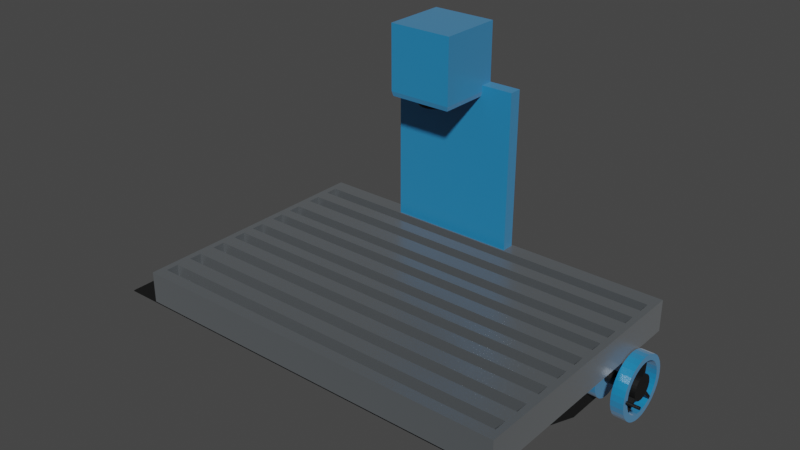 # Source: Fr_smaschine_rechts.blend  (saved by Blender 3.5.10; exported with 4.5.12 LTS)
import bpy
from mathutils import Matrix  # noqa: F401  (used for matrix-valued properties, if any)

bpy.ops.wm.read_factory_settings(use_empty=True)
scene = bpy.context.scene
scene.name = 'Scene'

# ---- collections
col_collection = bpy.data.collections.new('Collection'); scene.collection.children.link(col_collection)

# ---- images (referenced by path relative to the original .blend; pixels are not part of the script)
import os
ASSET_DIR = os.environ.get("B2B_ASSET_DIR", "")  # directory of the original .blend (textures are referenced by path, not embedded)
HERE = os.path.dirname(os.path.abspath(__file__))  # packed textures are extracted next to this script under _unpacked/

def load_image(name, relpath, width, height, colorspace="sRGB"):
    """Load a texture the original file referenced (path relative to the .blend, or extracted next to this script)."""
    p = next((c for c in (os.path.join(HERE, relpath), os.path.join(ASSET_DIR, relpath)) if relpath and os.path.exists(c)), "")
    if p:
        img = bpy.data.images.load(p, check_existing=True)
        img.name = name
    else:  # same state as the original file: an image datablock whose file is absent (Cycles renders it pink)
        img = bpy.data.images.new(name, width, height)
        img.source = "FILE"
        img.filepath = "//" + (relpath or name)
    img.colorspace_settings.name = colorspace
    return img
img_ft__fr_smaschine = load_image('FT. Fräsmaschine', 'FT. Fräsmaschine.png', 1024, 1024, 'sRGB')
img_m__fr_smaschine = load_image('M. Fräsmaschine', 'M. Fräsmaschine.png', 1024, 1024, 'sRGB')

# ---- materials (node trees are filled in below, after node groups)
mat_material_002 = bpy.data.materials.new('Material.002')
mat_material_002.alpha_threshold = 0.0
mat_material_002.roughness = 0.5
mat_material_002.line_color = (0.0, 0.0, 0.0, 1.0)
mat_material_001 = bpy.data.materials.new('Material.001')
mat_material_001.alpha_threshold = 0.0
mat_material_001.roughness = 0.5
mat_material_001.line_color = (0.0, 0.0, 0.0, 1.0)
mat_material = bpy.data.materials.new('Material')
mat_material.alpha_threshold = 0.0
mat_material.roughness = 0.5
mat_material.line_color = (0.0, 0.0, 0.0, 1.0)

# ---- material node trees
mat_material_002.use_nodes = True; mat_material_002.node_tree.nodes.clear()
_N = mat_material_002.node_tree.nodes; _L = mat_material_002.node_tree.links
n0 = _N.new('ShaderNodeOutputMaterial'); n0.name = 'Material Output'; n0.location = (300, 300)
n1 = _N.new('ShaderNodeBsdfPrincipled'); n1.name = 'Principled BSDF'; n1.location = (10, 300)
n1.distribution = 'GGX'
n1.subsurface_method = 'RANDOM_WALK_SKIN'
n1.inputs[0].default_value = (0.1365, 0.1536, 0.1661, 1.0)
n1.inputs[1].default_value = 0.4873
n1.inputs[2].default_value = 0.3
n1.inputs[3].default_value = 1.45
n1.inputs[13].default_value = 1.0
n1.inputs[24].default_value = 0.2
n1.inputs[27].default_value = (0.0, 0.0, 0.0, 1.0)
n1.inputs[28].default_value = 1.0
n2 = _N.new('ShaderNodeTexImage'); n2.name = 'Bildtexturen'; n2.location = (-312, 137)
n2.image = img_ft__fr_smaschine
n3 = _N.new('ShaderNodeTexImage'); n3.name = 'Bildtexturen.001'; n3.location = (384, 116)
n3.image = img_m__fr_smaschine
_L.new(n1.outputs[0], n0.inputs[0])
n0.is_active_output = True
mat_material_001.use_nodes = True; mat_material_001.node_tree.nodes.clear()
_N = mat_material_001.node_tree.nodes; _L = mat_material_001.node_tree.links
n0 = _N.new('ShaderNodeOutputMaterial'); n0.name = 'Material Output'; n0.location = (300, 300)
n1 = _N.new('ShaderNodeBsdfPrincipled'); n1.name = 'Principled BSDF'; n1.location = (10, 300)
n1.distribution = 'GGX'
n1.subsurface_method = 'RANDOM_WALK_SKIN'
n1.inputs[0].default_value = (0.006354, 0.006354, 0.006354, 1.0)
n1.inputs[3].default_value = 1.45
n1.inputs[27].default_value = (0.0, 0.0, 0.0, 1.0)
n1.inputs[28].default_value = 1.0
_L.new(n1.outputs[0], n0.inputs[0])
n0.is_active_output = True
mat_material.use_nodes = True; mat_material.node_tree.nodes.clear()
_N = mat_material.node_tree.nodes; _L = mat_material.node_tree.links
n0 = _N.new('ShaderNodeOutputMaterial'); n0.name = 'Material Output'; n0.location = (300, 300)
n1 = _N.new('ShaderNodeBsdfPrincipled'); n1.name = 'Principled BSDF'; n1.location = (10, 300)
n1.distribution = 'GGX'
n1.subsurface_method = 'RANDOM_WALK_SKIN'
n1.inputs[0].default_value = (0.006552, 0.2141, 0.4782, 1.0)
n1.inputs[2].default_value = 0.3
n1.inputs[3].default_value = 1.45
n1.inputs[13].default_value = 1.0
n1.inputs[24].default_value = 0.2
n1.inputs[27].default_value = (0.0, 0.0, 0.0, 1.0)
n1.inputs[28].default_value = 1.0
_L.new(n1.outputs[0], n0.inputs[0])
n0.is_active_output = True

# ---- world
world_world = bpy.data.worlds.new('World'); scene.world = world_world
world_world.use_nodes = True; world_world.node_tree.nodes.clear()
_N = world_world.node_tree.nodes; _L = world_world.node_tree.links
n0 = _N.new('ShaderNodeOutputWorld'); n0.name = 'World Output'; n0.location = (300, 300)
n1 = _N.new('ShaderNodeBackground'); n1.name = 'Background'; n1.location = (10, 300)
n1.inputs[0].default_value = (0.05088, 0.05088, 0.05088, 1.0)
_L.new(n1.outputs[0], n0.inputs[0])
n0.is_active_output = True
world_world.color = (0.05088, 0.05088, 0.05088)
world_world.use_sun_shadow = False
world_world.sun_shadow_jitter_overblur = 0.0

# ---- meshes
me_zylinder_003 = bpy.data.meshes.new('Zylinder.003')
me_zylinder_003.from_pydata([(8.56e-06, 1.0, -1.0), (8.56e-06, 1.0, 1.0), (0.1951, 0.9808, -1.0), (0.1951, 0.9808, 1.0), (0.3827, 0.9239, -1.0), (0.3827, 0.9239, 1.0), (0.5556, 0.8315, -1.0), (0.5556, 0.8315, 1.0), (0.7071, 0.7071, -1.0), (0.7071, 0.7071, 1.0), (0.8315, 0.5556, -1.0), (0.8315, 0.5556, 1.0), (0.9239, 0.3827, -1.0), (0.9239, 0.3827, 1.0), (0.9808, 0.1951, -1.0), (0.9808, 0.1951, 1.0), (1.0, 0.0, -1.0), (1.0, 0.0, 1.0), (0.9808, -0.1951, -1.0), (0.9808, -0.1951, 1.0), (0.9239, -0.3827, -1.0), (0.9239, -0.3827, 1.0), (0.8315, -0.5556, -1.0), (0.8315, -0.5556, 1.0), (0.7071, -0.7071, -1.0), (0.7071, -0.7071, 1.0), (0.5556, -0.8315, -1.0), (0.5556, -0.8315, 1.0), (0.3827, -0.9239, -1.0), (0.3827, -0.9239, 1.0), (0.1951, -0.9808, -1.0), (0.1951, -0.9808, 1.0), (8.56e-06, -1.0, -1.0), (8.56e-06, -1.0, 1.0), (-0.1951, -0.9808, -1.0), (-0.1951, -0.9808, 1.0), (-0.3827, -0.9239, -1.0), (-0.3827, -0.9239, 1.0), (-0.5556, -0.8315, -1.0), (-0.5556, -0.8315, 1.0), (-0.7071, -0.7071, -1.0), (-0.7071, -0.7071, 1.0), (-0.8315, -0.5556, -1.0), (-0.8315, -0.5556, 1.0), (-0.9239, -0.3827, -1.0), (-0.9239, -0.3827, 1.0), (-0.9808, -0.1951, -1.0), (-0.9808, -0.1951, 1.0), (-1.0, 0.0, -1.0), (-1.0, 0.0, 1.0), (-0.9808, 0.1951, -1.0), (-0.9808, 0.1951, 1.0), (-0.9239, 0.3827, -1.0), (-0.9239, 0.3827, 1.0), (-0.8315, 0.5556, -1.0), (-0.8315, 0.5556, 1.0), (-0.7071, 0.7071, -1.0), (-0.7071, 0.7071, 1.0), (-0.5556, 0.8315, -1.0), (-0.5556, 0.8315, 1.0), (-0.3827, 0.9239, -1.0), (-0.3827, 0.9239, 1.0), (-0.1951, 0.9808, -1.0), (-0.1951, 0.9808, 1.0), (-125.7, 33.63, -38.44), (-129.7, 33.63, -38.44), (-125.7, 33.44, -37.95), (-129.7, 33.44, -37.95), (-125.7, 32.87, -37.48), (-129.7, 32.87, -37.48), (-125.7, 31.95, -37.05), (-129.7, 31.95, -37.05), (-125.7, 30.7, -36.67), (-129.7, 30.7, -36.67), (-125.7, 29.19, -36.36), (-129.7, 29.19, -36.36), (-125.7, 27.46, -36.13), (-129.7, 27.46, -36.13), (-125.7, 25.58, -35.99), (-129.7, 25.58, -35.99), (-125.7, 23.63, -35.94), (-129.7, 23.63, -35.94), (-125.7, 21.68, -35.99), (-129.7, 21.68, -35.99), (-125.7, 19.8, -36.13), (-129.7, 19.8, -36.13), (-125.7, 18.08, -36.36), (-129.7, 18.08, -36.36), (-125.7, 16.56, -36.67), (-129.7, 16.56, -36.67), (-125.7, 15.32, -37.05), (-129.7, 15.32, -37.05), (-125.7, 14.39, -37.48), (-129.7, 14.39, -37.48), (-125.7, 13.82, -37.95), (-129.7, 13.82, -37.95), (-125.7, 13.63, -38.44), (-129.7, 13.63, -38.44), (-125.7, 13.82, -38.93), (-129.7, 13.82, -38.93), (-125.7, 14.39, -39.39), (-129.7, 14.39, -39.39), (-125.7, 15.32, -39.83), (-129.7, 15.32, -39.83), (-125.7, 16.56, -40.21), (-129.7, 16.56, -40.21), (-125.7, 18.08, -40.52), (-129.7, 18.08, -40.52), (-125.7, 19.8, -40.75), (-129.7, 19.8, -40.75), (-125.7, 21.68, -40.89), (-129.7, 21.68, -40.89), (-125.7, 23.63, -40.94), (-129.7, 23.63, -40.94), (-125.7, 25.58, -40.89), (-129.7, 25.58, -40.89), (-125.7, 27.46, -40.75), (-129.7, 27.46, -40.75), (-125.7, 29.19, -40.52), (-129.7, 29.19, -40.52), (-125.7, 30.7, -40.21), (-129.7, 30.7, -40.21), (-125.7, 31.95, -39.83), (-129.7, 31.95, -39.83), (-125.7, 32.87, -39.39), (-129.7, 32.87, -39.39), (-125.7, 33.44, -38.93), (-129.7, 33.44, -38.93), (-124.9, 32.13, -38.44), (-124.9, 31.96, -38.02), (-124.9, 31.48, -37.63), (-124.9, 30.69, -37.26), (-124.9, 29.64, -36.94), (-124.9, 28.35, -36.67), (-124.9, 26.88, -36.48), (-124.9, 25.29, -36.35), (-124.9, 23.63, -36.31), (-124.9, 21.97, -36.35), (-124.9, 20.38, -36.48), (-124.9, 18.91, -36.67), (-124.9, 17.62, -36.94), (-124.9, 16.57, -37.26), (-124.9, 15.78, -37.63), (-124.9, 15.3, -38.02), (-124.9, 15.14, -38.44), (-124.9, 15.3, -38.85), (-124.9, 15.78, -39.25), (-124.9, 16.57, -39.62), (-124.9, 17.62, -39.94), (-124.9, 18.91, -40.2), (-124.9, 20.38, -40.4), (-124.9, 21.97, -40.52), (-124.9, 23.63, -40.56), (-124.9, 25.29, -40.52), (-124.9, 26.88, -40.4), (-124.9, 28.35, -40.2), (-124.9, 29.64, -39.94), (-124.9, 30.69, -39.62), (-124.9, 31.48, -39.25), (-124.9, 31.96, -38.85), (-17.9, -111.0, -68.31), (22.1, 48.97, -68.31), (-17.9, 48.97, -68.31), (-17.9, -111.0, -8.315), (22.1, 48.97, -8.315), (-17.9, 48.97, -8.315), (-17.34, -111.0, -68.31), (22.1, -2.658, -68.31), (22.1, -2.658, -8.315), (-17.34, -111.0, -8.315), (1.215, 21.75, -6.81), (1.215, 21.75, -2.81), (1.995, 21.67, -6.81), (1.995, 21.67, -2.81), (2.746, 21.44, -6.81), (2.746, 21.44, -2.81), (3.437, 21.07, -6.81), (3.437, 21.07, -2.81), (4.044, 20.58, -6.81), (4.044, 20.58, -2.81), (4.541, 19.97, -6.81), (4.541, 19.97, -2.81), (4.911, 19.28, -6.81), (4.911, 19.28, -2.81), (5.138, 18.53, -6.81), (5.138, 18.53, -2.81), (5.215, 17.75, -6.81), (5.215, 17.75, -2.81), (5.138, 16.97, -6.81), (5.138, 16.97, -2.81), (4.911, 16.22, -6.81), (4.911, 16.22, -2.81), (4.541, 15.53, -6.81), (4.541, 15.53, -2.81), (4.044, 14.92, -6.81), (4.044, 14.92, -2.81), (3.437, 14.42, -6.81), (3.437, 14.42, -2.81), (2.746, 14.05, -6.81), (2.746, 14.05, -2.81), (1.995, 13.82, -6.81), (1.995, 13.82, -2.81), (1.215, 13.75, -6.81), (1.215, 13.75, -2.81), (0.4348, 13.82, -6.81), (0.4348, 13.82, -2.81), (-0.3156, 14.05, -6.81), (-0.3156, 14.05, -2.81), (-1.007, 14.42, -6.81), (-1.007, 14.42, -2.81), (-1.613, 14.92, -6.81), (-1.613, 14.92, -2.81), (-2.111, 15.53, -6.81), (-2.111, 15.53, -2.81), (-2.48, 16.22, -6.81), (-2.48, 16.22, -2.81), (-2.708, 16.97, -6.81), (-2.708, 16.97, -2.81), (-2.785, 17.75, -6.81), (-2.785, 17.75, -2.81), (-2.708, 18.53, -6.81), (-2.708, 18.53, -2.81), (-2.48, 19.28, -6.81), (-2.48, 19.28, -2.81), (-2.111, 19.97, -6.81), (-2.111, 19.97, -2.81), (-1.613, 20.58, -6.81), (-1.613, 20.58, -2.81), (-1.007, 21.07, -6.81), (-1.007, 21.07, -2.81), (-0.3156, 21.44, -6.81), (-0.3156, 21.44, -2.81), (0.4348, 21.67, -6.81), (0.4348, 21.67, -2.81), (13.22, 27.41, -3.097), (7.102, 22.26, -3.097), (11.93, 28.94, -3.097), (5.814, 23.79, -3.097), (13.22, 27.41, -1.097), (7.102, 22.26, -1.097), (11.93, 28.94, -1.097), (5.814, 23.79, -1.097), (0.348, 25.9, -3.063), (1.909, 25.74, -3.063), (3.409, 25.29, -3.063), (4.793, 24.55, -3.063), (6.005, 23.55, -3.063), (7.0, 22.34, -3.063), (7.739, 20.96, -3.063), (8.194, 19.46, -3.063), (8.348, 17.9, -3.063), (8.194, 16.34, -3.063), (7.739, 14.83, -3.063), (7.0, 13.45, -3.063), (6.005, 12.24, -3.063), (4.793, 11.24, -3.063), (3.409, 10.51, -3.063), (1.909, 10.05, -3.063), (0.348, 9.896, -3.063), (-1.213, 10.05, -3.063), (-2.713, 10.51, -3.063), (-4.097, 11.24, -3.063), (-5.309, 12.24, -3.063), (-6.304, 13.45, -3.063), (-7.043, 14.83, -3.063), (-7.498, 16.34, -3.063), (-7.652, 17.9, -3.063), (-7.498, 19.46, -3.063), (-7.043, 20.96, -3.063), (-6.304, 22.34, -3.063), (-5.309, 23.55, -3.063), (-4.097, 24.55, -3.063), (-2.713, 25.29, -3.063), (-1.213, 25.74, -3.063), (-7.652, 17.9, -1.123), (-7.498, 19.46, -1.123), (-6.304, 13.45, -1.123), (-7.043, 14.83, -1.123), (-7.043, 20.96, -1.123), (-7.498, 16.34, -1.123), (-6.304, 22.34, -1.123), (-5.309, 23.55, -1.123), (-2.713, 10.51, -1.123), (-2.713, 25.29, -1.123), (-4.097, 11.24, -1.123), (-4.097, 24.55, -1.123), (1.909, 25.74, -1.123), (0.348, 25.9, -1.123), (-1.213, 25.74, -1.123), (3.409, 25.29, -1.123), (-5.309, 12.24, -1.123), (1.909, 10.05, -1.123), (0.348, 9.896, -1.123), (-1.213, 10.05, -1.123), (6.005, 12.24, -1.123), (6.005, 23.55, -1.123), (4.793, 11.24, -1.123), (4.793, 24.55, -1.123), (3.409, 10.51, -1.123), (8.194, 16.34, -1.123), (8.194, 19.46, -1.123), (7.739, 14.83, -1.123), (7.739, 20.96, -1.123), (7.0, 13.45, -1.123), (8.348, 17.9, -1.123), (7.0, 22.34, -1.123), (-15.46, 19.95, -3.097), (-7.496, 19.23, -3.097), (-15.64, 17.96, -3.097), (-7.677, 17.24, -3.097), (-15.46, 19.95, -1.097), (-7.496, 19.23, -1.097), (-15.64, 17.96, -1.097), (-7.677, 17.24, -1.097), (5.124, 11.42, -3.097), (9.476, 4.705, -3.097), (3.446, 10.33, -3.097), (7.798, 3.617, -3.097), (5.124, 11.42, -1.097), (9.476, 4.705, -1.097), (3.446, 10.33, -1.097), (7.798, 3.617, -1.097), (-132.8, 7.85, -43.31), (-172.8, 7.85, -43.31), (-132.8, 47.85, -43.31), (-172.8, 47.85, -43.31), (-132.8, 7.85, -33.31), (-172.8, 7.85, -33.31), (-132.8, 47.85, -33.31), (-172.8, 47.85, -33.31), (-132.8, 47.85, -43.31), (-132.8, 7.85, -43.31), (-132.8, 47.85, -33.31), (-132.8, 7.85, -33.31), (-132.8, 47.85, -43.31), (-132.8, 7.85, -43.31), (-132.8, 47.85, -33.31), (-132.8, 7.85, -33.31), (-129.9, 47.11, -43.13), (-129.9, 8.595, -43.13), (-129.9, 47.11, -33.5), (-129.9, 8.595, -33.5), (-36.59, 40.0, -48.31), (-136.6, 40.0, -48.31), (-36.59, 48.0, -48.31), (-136.6, 48.0, -48.31), (-36.59, 40.0, -28.31), (-136.6, 40.0, -28.31), (-36.59, 48.0, -28.31), (-136.6, 48.0, -28.31), (1.292, 31.97, -8.382), (1.292, 31.97, -6.382), (4.023, 31.7, -8.382), (4.023, 31.7, -6.382), (6.65, 30.9, -8.382), (6.65, 30.9, -6.382), (9.07, 29.61, -8.382), (9.07, 29.61, -6.382), (11.19, 27.87, -8.382), (11.19, 27.87, -6.382), (12.93, 25.75, -8.382), (12.93, 25.75, -6.382), (14.23, 23.33, -8.382), (14.23, 23.33, -6.382), (15.02, 20.7, -8.382), (15.02, 20.7, -6.382), (15.29, 17.97, -8.382), (15.29, 17.97, -6.382), (15.02, 15.24, -8.382), (15.02, 15.24, -6.382), (14.23, 12.61, -8.382), (14.23, 12.61, -6.382), (12.93, 10.19, -8.382), (12.93, 10.19, -6.382), (11.19, 8.069, -8.382), (11.19, 8.069, -6.382), (9.07, 6.328, -8.382), (9.07, 6.328, -6.382), (6.65, 5.034, -8.382), (6.65, 5.034, -6.382), (4.023, 4.238, -8.382), (4.023, 4.238, -6.382), (1.292, 3.969, -8.382), (1.292, 3.969, -6.382), (-1.439, 4.238, -8.382), (-1.439, 4.238, -6.382), (-4.066, 5.034, -8.382), (-4.066, 5.034, -6.382), (-6.486, 6.328, -8.382), (-6.486, 6.328, -6.382), (-8.607, 8.069, -8.382), (-8.607, 8.069, -6.382), (-10.35, 10.19, -8.382), (-10.35, 10.19, -6.382), (-11.64, 12.61, -8.382), (-11.64, 12.61, -6.382), (-12.44, 15.24, -8.382), (-12.44, 15.24, -6.382), (-12.71, 17.97, -8.382), (-12.71, 17.97, -6.382), (-12.44, 20.7, -8.382), (-12.44, 20.7, -6.382), (-11.64, 23.33, -8.382), (-11.64, 23.33, -6.382), (-10.35, 25.75, -8.382), (-10.35, 25.75, -6.382), (-8.607, 27.87, -8.382), (-8.607, 27.87, -6.382), (-6.486, 29.61, -8.382), (-6.486, 29.61, -6.382), (-4.066, 30.9, -8.382), (-4.066, 30.9, -6.382), (-1.439, 31.7, -8.382), (-1.439, 31.7, -6.382), (0.4627, 37.7, -3.123), (0.4627, 37.7, -1.123), (4.364, 37.31, -3.123), (4.364, 37.31, -1.123), (8.116, 36.18, -3.123), (8.116, 36.18, -1.123), (11.57, 34.33, -3.123), (11.57, 34.33, -1.123), (14.6, 31.84, -3.123), (14.6, 31.84, -1.123), (17.09, 28.81, -3.123), (17.09, 28.81, -1.123), (18.94, 25.35, -3.123), (18.94, 25.35, -1.123), (20.08, 21.6, -3.123), (20.08, 21.6, -1.123), (20.46, 17.7, -3.123), (20.46, 17.7, -1.123), (20.08, 13.8, -3.123), (20.08, 13.8, -1.123), (18.94, 10.04, -3.123), (18.94, 10.04, -1.123), (17.09, 6.587, -3.123), (17.09, 6.587, -1.123), (14.6, 3.556, -3.123), (14.6, 3.556, -1.123), (11.57, 1.069, -3.123), (11.57, 1.069, -1.123), (8.116, -0.779, -3.123), (8.116, -0.779, -1.123), (4.364, -1.917, -3.123), (4.364, -1.917, -1.123), (0.4627, -2.301, -3.123), (0.4627, -2.301, -1.123), (-3.439, -1.917, -3.123), (-3.439, -1.917, -1.123), (-7.191, -0.779, -3.123), (-7.191, -0.779, -1.123), (-10.65, 1.069, -3.123), (-10.65, 1.069, -1.123), (-13.68, 3.556, -3.123), (-13.68, 3.556, -1.123), (-16.17, 6.587, -3.123), (-16.17, 6.587, -1.123), (-18.01, 10.04, -3.123), (-18.01, 10.04, -1.123), (-19.15, 13.8, -3.123), (-19.15, 13.8, -1.123), (-19.54, 17.7, -3.123), (-19.54, 17.7, -1.123), (-19.15, 21.6, -3.123), (-19.15, 21.6, -1.123), (-18.01, 25.35, -3.123), (-18.01, 25.35, -1.123), (-16.17, 28.81, -3.123), (-16.17, 28.81, -1.123), (-13.68, 31.84, -3.123), (-13.68, 31.84, -1.123), (-10.65, 34.33, -3.123), (-10.65, 34.33, -1.123), (-7.191, 36.18, -3.123), (-7.191, 36.18, -1.123), (-3.439, 37.31, -3.123), (-3.439, 37.31, -1.123), (-8.541, 31.2, -1.123), (-10.97, 29.21, -1.123), (-5.775, 32.68, -1.123), (0.348, 33.9, -1.123), (-2.773, 33.59, -1.123), (-15.65, 17.9, -1.123), (-15.34, 14.77, -1.123), (-12.96, 9.007, -1.123), (-10.97, 6.582, -1.123), (-14.43, 11.77, -1.123), (0.348, 1.896, -1.123), (3.469, 2.203, -1.123), (9.237, 4.593, -1.123), (11.66, 6.582, -1.123), (6.471, 3.114, -1.123), (13.65, 26.79, -1.123), (11.66, 29.21, -1.123), (16.35, 17.9, -1.123), (16.04, 21.02, -1.123), (15.13, 24.02, -1.123), (-15.34, 21.02, -1.123), (-14.43, 24.02, -1.123), (-12.96, 26.79, -1.123), (-5.775, 3.114, -1.123), (-8.541, 4.593, -1.123), (6.471, 32.68, -1.123), (3.469, 33.59, -1.123), (-2.773, 2.203, -1.123), (16.04, 14.77, -1.123), (15.13, 11.77, -1.123), (13.65, 9.007, -1.123), (9.237, 31.2, -1.123), (3.469, 33.59, -3.123), (6.471, 32.68, -3.123), (11.66, 29.21, -3.123), (13.65, 26.79, -3.123), (9.237, 31.2, -3.123), (11.66, 6.582, -3.123), (9.237, 4.593, -3.123), (15.13, 11.77, -3.123), (16.04, 14.77, -3.123), (13.65, 9.007, -3.123), (-12.96, 9.007, -3.123), (-10.97, 6.582, -3.123), (-8.541, 4.593, -3.123), (-2.773, 2.203, -3.123), (-5.775, 3.114, -3.123), (-14.43, 24.02, -3.123), (-15.34, 21.02, -3.123), (-10.97, 29.21, -3.123), (-8.541, 31.2, -3.123), (-12.96, 26.79, -3.123), (0.348, 33.9, -3.123), (6.471, 3.114, -3.123), (15.13, 24.02, -3.123), (16.35, 17.9, -3.123), (16.04, 21.02, -3.123), (-15.65, 17.9, -3.123), (-14.43, 11.77, -3.123), (-15.34, 14.77, -3.123), (-2.773, 33.59, -3.123), (0.348, 1.896, -3.123), (3.469, 2.203, -3.123), (-5.775, 32.68, -3.123)], [], [(0, 1, 3, 2), (2, 3, 5, 4), (4, 5, 7, 6), (6, 7, 9, 8), (8, 9, 11, 10), (10, 11, 13, 12), (12, 13, 15, 14), (14, 15, 17, 16), (16, 17, 19, 18), (18, 19, 21, 20), (20, 21, 23, 22), (22, 23, 25, 24), (24, 25, 27, 26), (26, 27, 29, 28), (28, 29, 31, 30), (30, 31, 33, 32), (32, 33, 35, 34), (34, 35, 37, 36), (36, 37, 39, 38), (38, 39, 41, 40), (40, 41, 43, 42), (42, 43, 45, 44), (44, 45, 47, 46), (46, 47, 49, 48), (48, 49, 51, 50), (50, 51, 53, 52), (52, 53, 55, 54), (54, 55, 57, 56), (56, 57, 59, 58), (58, 59, 61, 60), (3, 1, 63, 61, 59, 57, 55, 53, 51, 49, 47, 45, 43, 41, 39, 37, 35, 33, 31, 29, 27, 25, 23, 21, 19, 17, 15, 13, 11, 9, 7, 5), (60, 61, 63, 62), (62, 63, 1, 0), (0, 2, 4, 6, 8, 10, 12, 14, 16, 18, 20, 22, 24, 26, 28, 30, 32, 34, 36, 38, 40, 42, 44, 46, 48, 50, 52, 54, 56, 58, 60, 62), (64, 65, 67, 66), (66, 67, 69, 68), (68, 69, 71, 70), (70, 71, 73, 72), (72, 73, 75, 74), (74, 75, 77, 76), (76, 77, 79, 78), (78, 79, 81, 80), (80, 81, 83, 82), (82, 83, 85, 84), (84, 85, 87, 86), (86, 87, 89, 88), (88, 89, 91, 90), (90, 91, 93, 92), (92, 93, 95, 94), (94, 95, 97, 96), (96, 97, 99, 98), (98, 99, 101, 100), (100, 101, 103, 102), (102, 103, 105, 104), (104, 105, 107, 106), (106, 107, 109, 108), (108, 109, 111, 110), (110, 111, 113, 112), (112, 113, 115, 114), (114, 115, 117, 116), (116, 117, 119, 118), (118, 119, 121, 120), (120, 121, 123, 122), (122, 123, 125, 124), (67, 65, 127, 125, 123, 121, 119, 117, 115, 113, 111, 109, 107, 105, 103, 101, 99, 97, 95, 93, 91, 89, 87, 85, 83, 81, 79, 77, 75, 73, 71, 69), (124, 125, 127, 126), (126, 127, 65, 64), (68, 70, 131, 130), (128, 129, 130, 131, 132, 133, 134, 135, 136, 137, 138, 139, 140, 141, 142, 143, 144, 145, 146, 147, 148, 149, 150, 151, 152, 153, 154, 155, 156, 157, 158, 159), (86, 88, 140, 139), (104, 106, 149, 148), (122, 124, 158, 157), (78, 80, 136, 135), (96, 98, 145, 144), (114, 116, 154, 153), (70, 72, 132, 131), (88, 90, 141, 140), (106, 108, 150, 149), (124, 126, 159, 158), (80, 82, 137, 136), (98, 100, 146, 145), (116, 118, 155, 154), (72, 74, 133, 132), (90, 92, 142, 141), (108, 110, 151, 150), (64, 66, 129, 128), (126, 64, 128, 159), (82, 84, 138, 137), (100, 102, 147, 146), (118, 120, 156, 155), (74, 76, 134, 133), (92, 94, 143, 142), (110, 112, 152, 151), (66, 68, 130, 129), (84, 86, 139, 138), (102, 104, 148, 147), (120, 122, 157, 156), (76, 78, 135, 134), (94, 96, 144, 143), (112, 114, 153, 152), (160, 162, 161, 167, 166), (161, 162, 165, 164), (168, 164, 165, 163, 169), (169, 163, 160, 166), (167, 161, 164, 168), (165, 162, 160, 163), (166, 167, 168, 169), (170, 171, 173, 172), (172, 173, 175, 174), (174, 175, 177, 176), (176, 177, 179, 178), (178, 179, 181, 180), (180, 181, 183, 182), (182, 183, 185, 184), (184, 185, 187, 186), (186, 187, 189, 188), (188, 189, 191, 190), (190, 191, 193, 192), (192, 193, 195, 194), (194, 195, 197, 196), (196, 197, 199, 198), (198, 199, 201, 200), (200, 201, 203, 202), (202, 203, 205, 204), (204, 205, 207, 206), (206, 207, 209, 208), (208, 209, 211, 210), (210, 211, 213, 212), (212, 213, 215, 214), (214, 215, 217, 216), (216, 217, 219, 218), (218, 219, 221, 220), (220, 221, 223, 222), (222, 223, 225, 224), (224, 225, 227, 226), (226, 227, 229, 228), (228, 229, 231, 230), (173, 171, 233, 231, 229, 227, 225, 223, 221, 219, 217, 215, 213, 211, 209, 207, 205, 203, 201, 199, 197, 195, 193, 191, 189, 187, 185, 183, 181, 179, 177, 175), (230, 231, 233, 232), (232, 233, 171, 170), (170, 172, 174, 176, 178, 180, 182, 184, 186, 188, 190, 192, 194, 196, 198, 200, 202, 204, 206, 208, 210, 212, 214, 216, 218, 220, 222, 224, 226, 228, 230, 232), (234, 235, 237, 236), (236, 237, 241, 240), (240, 241, 239, 238), (238, 239, 235, 234), (236, 240, 238, 234), (241, 237, 235, 239), (289, 286, 287, 288, 283, 285, 281, 280, 278, 275, 274, 279, 277, 276, 290, 284, 282, 293, 292, 291, 298, 296, 294, 303, 301, 299, 304, 300, 302, 305, 295, 297), (243, 242, 287, 286), (244, 243, 286, 289), (245, 244, 289, 297), (246, 245, 297, 295), (305, 247, 246, 295), (302, 248, 247, 305), (300, 249, 248, 302), (304, 250, 249, 300), (299, 251, 250, 304), (301, 252, 251, 299), (303, 253, 252, 301), (294, 254, 253, 303), (296, 255, 254, 294), (298, 256, 255, 296), (291, 257, 256, 298), (292, 258, 257, 291), (293, 259, 258, 292), (282, 260, 259, 293), (284, 261, 260, 282), (290, 262, 261, 284), (263, 262, 290, 276), (264, 263, 276, 277), (265, 264, 277, 279), (266, 265, 279, 274), (267, 266, 274, 275), (268, 267, 275, 278), (269, 268, 278, 280), (270, 269, 280, 281), (271, 270, 281, 285), (272, 271, 285, 283), (273, 272, 283, 288), (242, 273, 288, 287), (242, 243, 244, 245, 246, 247, 248, 249, 250, 251, 252, 253, 254, 255, 256, 257, 258, 259, 260, 261, 262, 263, 264, 265, 266, 267, 268, 269, 270, 271, 272, 273), (306, 307, 309, 308), (308, 309, 313, 312), (312, 313, 311, 310), (310, 311, 307, 306), (308, 312, 310, 306), (313, 309, 307, 311), (314, 315, 317, 316), (316, 317, 321, 320), (320, 321, 319, 318), (318, 319, 315, 314), (316, 320, 318, 314), (321, 317, 315, 319), (322, 323, 325, 324), (324, 325, 329, 328), (328, 329, 327, 326), (326, 327, 323, 322), (324, 328, 332, 330), (329, 325, 323, 327), (333, 331, 335, 337), (322, 324, 330, 331), (328, 326, 333, 332), (326, 322, 331, 333), (336, 337, 341, 340), (330, 332, 336, 334), (332, 333, 337, 336), (331, 330, 334, 335), (338, 340, 341, 339), (335, 334, 338, 339), (337, 335, 339, 341), (334, 336, 340, 338), (342, 343, 345, 344), (344, 345, 349, 348), (348, 349, 347, 346), (346, 347, 343, 342), (344, 348, 346, 342), (349, 345, 343, 347), (350, 351, 353, 352), (352, 353, 355, 354), (354, 355, 357, 356), (356, 357, 359, 358), (358, 359, 361, 360), (360, 361, 363, 362), (362, 363, 365, 364), (364, 365, 367, 366), (366, 367, 369, 368), (368, 369, 371, 370), (370, 371, 373, 372), (372, 373, 375, 374), (374, 375, 377, 376), (376, 377, 379, 378), (378, 379, 381, 380), (380, 381, 383, 382), (382, 383, 385, 384), (384, 385, 387, 386), (386, 387, 389, 388), (388, 389, 391, 390), (390, 391, 393, 392), (392, 393, 395, 394), (394, 395, 397, 396), (396, 397, 399, 398), (398, 399, 401, 400), (400, 401, 403, 402), (402, 403, 405, 404), (404, 405, 407, 406), (406, 407, 409, 408), (408, 409, 411, 410), (353, 351, 413, 411, 409, 407, 405, 403, 401, 399, 397, 395, 393, 391, 389, 387, 385, 383, 381, 379, 377, 375, 373, 371, 369, 367, 365, 363, 361, 359, 357, 355), (410, 411, 413, 412), (412, 413, 351, 350), (350, 352, 354, 356, 358, 360, 362, 364, 366, 368, 370, 372, 374, 376, 378, 380, 382, 384, 386, 388, 390, 392, 394, 396, 398, 400, 402, 404, 406, 408, 410, 412), (414, 415, 417, 416), (416, 417, 419, 418), (418, 419, 421, 420), (420, 421, 423, 422), (422, 423, 425, 424), (424, 425, 427, 426), (426, 427, 429, 428), (428, 429, 431, 430), (430, 431, 433, 432), (432, 433, 435, 434), (434, 435, 437, 436), (436, 437, 439, 438), (438, 439, 441, 440), (440, 441, 443, 442), (442, 443, 445, 444), (444, 445, 447, 446), (446, 447, 449, 448), (448, 449, 451, 450), (450, 451, 453, 452), (452, 453, 455, 454), (454, 455, 457, 456), (456, 457, 459, 458), (458, 459, 461, 460), (460, 461, 463, 462), (462, 463, 465, 464), (464, 465, 467, 466), (466, 467, 469, 468), (468, 469, 471, 470), (470, 471, 473, 472), (472, 473, 475, 474), (480, 475, 473, 471, 469, 467, 499, 500, 479, 478), (499, 467, 465, 463, 461, 459, 457, 455, 453, 451, 449, 447, 445, 443, 441, 439, 437, 435, 433, 431, 429, 427, 425, 423, 421, 419, 417, 415, 477, 475, 480, 482, 481, 504, 503, 509, 494, 493, 497, 496, 495, 506, 507, 508, 491, 490, 492, 489, 488, 505, 501, 502, 486, 485, 487, 484, 483, 498), (474, 475, 477, 476), (476, 477, 415, 414), (529, 468, 470, 472, 474, 476, 538, 541, 528, 527), (538, 476, 414, 416, 418, 420, 422, 424, 426, 428, 430, 432, 434, 436, 438, 440, 442, 444, 446, 448, 450, 452, 454, 456, 458, 460, 462, 464, 466, 468, 529, 525, 526, 535, 537, 536, 520, 521, 522, 524, 523, 539, 540, 531, 516, 515, 519, 517, 518, 533, 534, 532, 513, 512, 514, 511, 510, 530), (510, 504, 481, 530), (511, 503, 504, 510), (514, 509, 503, 511), (512, 494, 509, 514), (493, 494, 512, 513), (497, 493, 513, 532), (496, 497, 532, 534), (495, 496, 534, 533), (506, 495, 533, 518), (507, 506, 518, 517), (508, 507, 517, 519), (491, 508, 519, 515), (490, 491, 515, 516), (492, 490, 516, 531), (489, 492, 531, 540), (488, 489, 540, 539), (505, 488, 539, 523), (501, 505, 523, 524), (502, 501, 524, 522), (486, 502, 522, 521), (520, 485, 486, 521), (536, 487, 485, 520), (537, 484, 487, 536), (535, 483, 484, 537), (526, 498, 483, 535), (525, 499, 498, 526), (529, 500, 499, 525), (527, 479, 500, 529), (528, 478, 479, 527), (541, 480, 478, 528), (538, 482, 480, 541), (530, 481, 482, 538)])
me_zylinder_003.polygons.foreach_set('material_index', [1, 1, 1, 1, 1, 1, 1, 1, 1, 1, 1, 1, 1, 1, 1, 1, 1, 1, 1, 1, 1, 1, 1, 1, 1, 1, 1, 1, 1, 1, 1, 1, 1, 1, 1, 1, 1, 1, 1, 1, 1, 1, 1, 1, 1, 1, 1, 1, 1, 1, 1, 1, 1, 1, 1, 1, 1, 1, 1, 1, 1, 1, 1, 1, 1, 1, 1, 1, 1, 1, 1, 1, 1, 1, 1, 1, 1, 1, 1, 1, 1, 1, 1, 1, 1, 1, 1, 1, 1, 1, 1, 1, 1, 1, 1, 1, 1, 1, 1, 1, 1, 1, 1, 1, 1, 1, 1, 1, 1, 1, 1, 1, 1, 1, 1, 1, 1, 1, 1, 1, 1, 1, 1, 1, 1, 1, 1, 1, 1, 1, 1, 1, 1, 1, 1, 1, 1, 1, 1, 1, 1, 1, 1, 1, 1, 1, 1, 1, 1, 1, 1, 1, 1, 1, 1, 1, 1, 1, 1, 1, 1, 1, 1, 1, 1, 1, 1, 1, 1, 1, 1, 1, 1, 1, 1, 1, 1, 1, 1, 1, 1, 1, 1, 1, 1, 1, 1, 1, 1, 1, 1, 1, 1, 2, 2, 2, 2, 2, 2, 2, 2, 2, 2, 2, 2, 2, 2, 2, 2, 2, 2, 2, 2, 2, 2, 2, 2, 2, 2, 2, 2, 2, 2, 2, 2, 2, 2, 2, 2, 2, 2, 2, 2, 2, 2, 2, 2, 2, 2, 2, 2, 2, 2, 2, 2, 2, 2, 2, 2, 2, 2, 2, 2, 2, 2, 2, 2, 2, 2, 2, 2, 2, 2, 2, 2, 2, 2, 2, 2, 2, 2, 2, 2, 2, 2, 2, 2, 2, 2, 2, 2, 2, 2, 2, 2, 2, 2, 2, 2, 2, 2, 2, 2, 2, 2, 2, 2, 2, 2, 2, 2, 2, 2, 2, 2, 2, 2, 2, 2, 2, 2, 2, 2, 2, 2, 2, 2, 2, 2])
_uv = me_zylinder_003.uv_layers.new(name='UV-Map')
_uv.uv.foreach_set('vector', [0.7169, 0.8763, 0.7169, 0.8849, 0.7161, 0.8849, 0.7161, 0.8763, 0.7161, 0.8763, 0.7161, 0.8849, 0.7153, 0.8849, 0.7153, 0.8763, 0.7153, 0.8763, 0.7153, 0.8849, 0.7146, 0.8849, 0.7146, 0.8763, 0.7146, 0.8763, 0.7146, 0.8849, 0.7139, 0.8849, 0.7139, 0.8763, 0.5025, 0.8753, 0.5025, 0.884, 0.5019, 0.884, 0.5019, 0.8753, 0.5019, 0.8753, 0.5019, 0.884, 0.5011, 0.884, 0.5011, 0.8753, 0.5011, 0.8753, 0.5011, 0.884, 0.5003, 0.884, 0.5003, 0.8753, 0.5003, 0.8753, 0.5003, 0.884, 0.4995, 0.884, 0.4995, 0.8753, 0.4995, 0.8753, 0.4995, 0.884, 0.4986, 0.884, 0.4986, 0.8753, 0.4986, 0.8753, 0.4986, 0.884, 0.4978, 0.884, 0.4978, 0.8753, 0.4978, 0.8753, 0.4978, 0.884, 0.4971, 0.884, 0.4971, 0.8753, 0.4971, 0.8753, 0.4971, 0.884, 0.4964, 0.884, 0.4964, 0.8753, 0.5888, 0.8761, 0.5888, 0.8847, 0.5881, 0.8847, 0.5881, 0.8761, 0.5881, 0.8761, 0.5881, 0.8847, 0.5874, 0.8847, 0.5874, 0.8761, 0.5874, 0.8761, 0.5874, 0.8847, 0.5866, 0.8847, 0.5866, 0.8761, 0.5866, 0.8761, 0.5866, 0.8847, 0.5857, 0.8847, 0.5857, 0.8761, 0.5857, 0.8761, 0.5857, 0.8847, 0.5849, 0.8847, 0.5849, 0.8761, 0.5849, 0.8761, 0.5849, 0.8847, 0.5841, 0.8847, 0.5841, 0.8761, 0.5841, 0.8761, 0.5841, 0.8847, 0.5833, 0.8847, 0.5833, 0.8761, 0.5833, 0.8761, 0.5833, 0.8847, 0.5827, 0.8847, 0.5827, 0.8761, 0.8918, 0.729, 0.8918, 0.7376, 0.8911, 0.7376, 0.8911, 0.729, 0.8911, 0.729, 0.8911, 0.7376, 0.8904, 0.7376, 0.8904, 0.729, 0.8904, 0.729, 0.8904, 0.7376, 0.8895, 0.7376, 0.8895, 0.729, 0.8895, 0.729, 0.8895, 0.7376, 0.8887, 0.7376, 0.8887, 0.729, 0.8887, 0.729, 0.8887, 0.7376, 0.8879, 0.7376, 0.8879, 0.729, 0.8879, 0.729, 0.8879, 0.7376, 0.8871, 0.7376, 0.8871, 0.729, 0.8871, 0.729, 0.8871, 0.7376, 0.8863, 0.7376, 0.8863, 0.729, 0.8863, 0.729, 0.8863, 0.7376, 0.8857, 0.7376, 0.8857, 0.729, 0.72, 0.8763, 0.72, 0.8849, 0.7194, 0.8849, 0.7194, 0.8763, 0.7194, 0.8763, 0.7194, 0.8849, 0.7186, 0.8849, 0.7186, 0.8763, 0.7512, 0.8544, 0.7521, 0.8544, 0.7529, 0.8546, 0.7537, 0.8549, 0.7544, 0.8554, 0.755, 0.856, 0.7554, 0.8567, 0.7557, 0.8575, 0.7559, 0.8583, 0.7559, 0.8591, 0.7557, 0.86, 0.7554, 0.8608, 0.755, 0.8615, 0.7544, 0.8621, 0.7537, 0.8625, 0.7529, 0.8629, 0.7521, 0.863, 0.7512, 0.863, 0.7504, 0.8629, 0.7496, 0.8625, 0.749, 0.8621, 0.7484, 0.8615, 0.7479, 0.8608, 0.7476, 0.86, 0.7474, 0.8592, 0.7474, 0.8583, 0.7476, 0.8575, 0.7479, 0.8567, 0.7484, 0.856, 0.749, 0.8554, 0.7496, 0.8549, 0.7504, 0.8546, 0.7186, 0.8763, 0.7186, 0.8849, 0.7178, 0.8849, 0.7178, 0.8763, 0.7178, 0.8763, 0.7178, 0.8849, 0.7169, 0.8849, 0.7169, 0.8763, 0.7867, 0.863, 0.7859, 0.863, 0.7851, 0.8629, 0.7843, 0.8625, 0.7836, 0.8621, 0.783, 0.8615, 0.7825, 0.8608, 0.7822, 0.86, 0.782, 0.8591, 0.782, 0.8583, 0.7822, 0.8575, 0.7825, 0.8567, 0.783, 0.856, 0.7836, 0.8554, 0.7843, 0.8549, 0.7851, 0.8546, 0.7859, 0.8544, 0.7867, 0.8544, 0.7875, 0.8546, 0.7883, 0.8549, 0.789, 0.8554, 0.7896, 0.856, 0.7901, 0.8567, 0.7904, 0.8575, 0.7905, 0.8583, 0.7905, 0.8592, 0.7904, 0.86, 0.7901, 0.8608, 0.7896, 0.8615, 0.789, 0.8621, 0.7883, 0.8625, 0.7875, 0.8629, 0.716, 0.8067, 0.716, 0.7895, 0.7181, 0.7895, 0.7181, 0.8067, 0.2673, 0.8134, 0.2502, 0.8134, 0.25, 0.811, 0.267, 0.811, 0.267, 0.811, 0.25, 0.811, 0.2497, 0.807, 0.2668, 0.807, 0.2668, 0.807, 0.2497, 0.807, 0.2495, 0.8016, 0.2665, 0.8016, 0.2665, 0.8016, 0.2495, 0.8016, 0.2493, 0.7951, 0.2664, 0.7951, 0.2664, 0.7951, 0.2493, 0.7951, 0.2491, 0.7876, 0.2662, 0.7876, 0.2662, 0.7876, 0.2491, 0.7876, 0.2491, 0.7795, 0.2661, 0.7795, 0.2661, 0.7795, 0.2491, 0.7795, 0.249, 0.7711, 0.2661, 0.7711, 0.2661, 0.7711, 0.249, 0.7711, 0.2491, 0.7627, 0.2661, 0.7627, 0.2661, 0.7627, 0.2491, 0.7627, 0.2491, 0.7546, 0.2662, 0.7546, 0.2662, 0.7546, 0.2491, 0.7546, 0.2493, 0.7472, 0.2664, 0.7472, 0.2664, 0.7472, 0.2493, 0.7472, 0.2495, 0.7406, 0.2665, 0.7406, 0.2665, 0.7406, 0.2495, 0.7406, 0.2497, 0.7353, 0.2668, 0.7353, 0.2668, 0.7353, 0.2497, 0.7353, 0.25, 0.7313, 0.267, 0.7313, 0.267, 0.7313, 0.25, 0.7313, 0.2502, 0.7289, 0.2673, 0.7289, 0.7181, 0.8329, 0.7181, 0.8501, 0.716, 0.8501, 0.716, 0.8329, 0.716, 0.8329, 0.716, 0.8501, 0.7139, 0.8501, 0.7139, 0.8329, 0.2196, 0.8134, 0.2025, 0.8134, 0.2022, 0.811, 0.2193, 0.811, 0.2193, 0.811, 0.2022, 0.811, 0.202, 0.807, 0.2191, 0.807, 0.2191, 0.807, 0.202, 0.807, 0.2018, 0.8016, 0.2188, 0.8016, 0.2188, 0.8016, 0.2018, 0.8016, 0.2016, 0.7951, 0.2186, 0.7951, 0.2186, 0.7951, 0.2016, 0.7951, 0.2014, 0.7876, 0.2185, 0.7876, 0.2185, 0.7876, 0.2014, 0.7876, 0.2013, 0.7795, 0.2184, 0.7795, 0.2184, 0.7795, 0.2013, 0.7795, 0.2013, 0.7711, 0.2184, 0.7711, 0.2184, 0.7711, 0.2013, 0.7711, 0.2013, 0.7627, 0.2184, 0.7627, 0.2184, 0.7627, 0.2013, 0.7627, 0.2014, 0.7546, 0.2185, 0.7546, 0.2185, 0.7546, 0.2014, 0.7546, 0.2016, 0.7472, 0.2186, 0.7472, 0.2186, 0.7472, 0.2016, 0.7472, 0.2018, 0.7406, 0.2188, 0.7406, 0.2188, 0.7406, 0.2018, 0.7406, 0.202, 0.7353, 0.2191, 0.7353, 0.2191, 0.7353, 0.202, 0.7353, 0.2022, 0.7313, 0.2193, 0.7313, 0.5062, 0.729, 0.5083, 0.7283, 0.5104, 0.7291, 0.5123, 0.7316, 0.5141, 0.7357, 0.5156, 0.7411, 0.5168, 0.7476, 0.5176, 0.7551, 0.518, 0.7632, 0.518, 0.7716, 0.5176, 0.78, 0.5168, 0.7881, 0.5156, 0.7955, 0.5141, 0.802, 0.5123, 0.8073, 0.5104, 0.8113, 0.5083, 0.8137, 0.5062, 0.8144, 0.5041, 0.8136, 0.5021, 0.8111, 0.5003, 0.807, 0.4988, 0.8016, 0.4977, 0.7951, 0.4969, 0.7876, 0.4964, 0.7795, 0.4964, 0.7711, 0.4969, 0.7627, 0.4977, 0.7546, 0.4988, 0.7472, 0.5003, 0.7407, 0.5021, 0.7354, 0.5041, 0.7314, 0.2193, 0.7313, 0.2022, 0.7313, 0.2025, 0.7289, 0.2196, 0.7289, 0.7139, 0.8067, 0.7139, 0.7895, 0.716, 0.7895, 0.716, 0.8067, 0.267, 0.811, 0.2668, 0.807, 0.2704, 0.8016, 0.2706, 0.805, 0.5928, 0.7355, 0.5945, 0.7363, 0.5962, 0.7384, 0.5977, 0.7418, 0.599, 0.7464, 0.6, 0.752, 0.6007, 0.7583, 0.601, 0.7652, 0.601, 0.7724, 0.6007, 0.7795, 0.6, 0.7863, 0.599, 0.7927, 0.5977, 0.7982, 0.5962, 0.8027, 0.5945, 0.806, 0.5928, 0.8081, 0.591, 0.8087, 0.5892, 0.808, 0.5875, 0.8059, 0.586, 0.8024, 0.5847, 0.7979, 0.5837, 0.7923, 0.5831, 0.7859, 0.5827, 0.7791, 0.5827, 0.7719, 0.5831, 0.7648, 0.5837, 0.7579, 0.5847, 0.7516, 0.586, 0.7461, 0.5875, 0.7416, 0.5892, 0.7382, 0.591, 0.7362, 0.2664, 0.7472, 0.2665, 0.7406, 0.2702, 0.7452, 0.27, 0.7508, 0.2188, 0.8016, 0.2186, 0.7951, 0.2223, 0.7915, 0.2225, 0.797, 0.2191, 0.7353, 0.2193, 0.7313, 0.2229, 0.7373, 0.2227, 0.7407, 0.2661, 0.7795, 0.2661, 0.7711, 0.2698, 0.7711, 0.2698, 0.7783, 0.5908, 0.8152, 0.5887, 0.8143, 0.5892, 0.808, 0.591, 0.8087, 0.2184, 0.7627, 0.2185, 0.7546, 0.2222, 0.7571, 0.2221, 0.764, 0.2668, 0.807, 0.2665, 0.8016, 0.2702, 0.797, 0.2704, 0.8016, 0.2665, 0.7406, 0.2668, 0.7353, 0.2704, 0.7407, 0.2702, 0.7452, 0.2186, 0.7951, 0.2185, 0.7876, 0.2222, 0.7851, 0.2223, 0.7915, 0.5887, 0.7322, 0.5908, 0.7298, 0.591, 0.7362, 0.5892, 0.7382, 0.2661, 0.7711, 0.2661, 0.7627, 0.2698, 0.764, 0.2698, 0.7711, 0.5887, 0.8143, 0.5868, 0.8118, 0.5875, 0.8059, 0.5892, 0.808, 0.2185, 0.7546, 0.2186, 0.7472, 0.2223, 0.7508, 0.2222, 0.7571, 0.2665, 0.8016, 0.2664, 0.7951, 0.27, 0.7915, 0.2702, 0.797, 0.2668, 0.7353, 0.267, 0.7313, 0.2706, 0.7373, 0.2704, 0.7407, 0.2185, 0.7876, 0.2184, 0.7795, 0.2221, 0.7783, 0.2222, 0.7851, 0.5929, 0.729, 0.595, 0.7299, 0.5945, 0.7363, 0.5928, 0.7355, 0.5908, 0.7298, 0.5929, 0.729, 0.5928, 0.7355, 0.591, 0.7362, 0.2661, 0.7627, 0.2662, 0.7546, 0.2699, 0.7571, 0.2698, 0.764, 0.2193, 0.811, 0.2191, 0.807, 0.2227, 0.8016, 0.2229, 0.805, 0.2186, 0.7472, 0.2188, 0.7406, 0.2225, 0.7452, 0.2223, 0.7508, 0.2664, 0.7951, 0.2662, 0.7876, 0.2699, 0.7851, 0.27, 0.7915, 0.595, 0.812, 0.5929, 0.8144, 0.5928, 0.8081, 0.5945, 0.806, 0.2184, 0.7795, 0.2184, 0.7711, 0.2221, 0.7711, 0.2221, 0.7783, 0.595, 0.7299, 0.597, 0.7324, 0.5962, 0.7384, 0.5945, 0.7363, 0.2662, 0.7546, 0.2664, 0.7472, 0.27, 0.7508, 0.2699, 0.7571, 0.2191, 0.807, 0.2188, 0.8016, 0.2225, 0.797, 0.2227, 0.8016, 0.2188, 0.7406, 0.2191, 0.7353, 0.2227, 0.7407, 0.2225, 0.7452, 0.2662, 0.7876, 0.2661, 0.7795, 0.2698, 0.7783, 0.2699, 0.7851, 0.5929, 0.8144, 0.5908, 0.8152, 0.591, 0.8087, 0.5928, 0.8081, 0.2184, 0.7711, 0.2184, 0.7627, 0.2221, 0.764, 0.2221, 0.7711, 0.7796, 0.7029, 0.7796, 0.01307, 0.9504, 0.01307, 0.9504, 0.2356, 0.782, 0.7029, 0.2979, 0.7283, 0.4703, 0.7283, 0.4703, 0.9869, 0.2979, 0.9869, 0.5827, 0.2356, 0.5827, 0.01307, 0.7535, 0.01307, 0.7535, 0.7029, 0.7511, 0.7029, 0.9789, 0.2717, 0.9765, 0.2717, 0.9765, 0.01307, 0.9789, 0.01307, 0.5566, 0.4795, 0.5566, 0.7021, 0.2979, 0.7021, 0.2979, 0.4795, 0.01307, 0.01307, 0.2717, 0.01307, 0.2717, 0.7027, 0.01307, 0.7027, 0.5566, 0.01307, 0.5566, 0.4795, 0.2979, 0.4795, 0.2979, 0.01307, 0.6878, 0.8016, 0.6705, 0.8016, 0.6705, 0.7982, 0.6878, 0.7982, 0.6878, 0.7982, 0.6705, 0.7982, 0.6705, 0.795, 0.6878, 0.795, 0.6878, 0.795, 0.6705, 0.795, 0.6705, 0.792, 0.6878, 0.792, 0.6878, 0.792, 0.6705, 0.792, 0.6705, 0.7895, 0.6878, 0.7895, 0.6271, 0.7895, 0.6444, 0.7895, 0.6444, 0.7921, 0.6271, 0.7921, 0.6271, 0.7921, 0.6444, 0.7921, 0.6444, 0.7951, 0.6271, 0.7951, 0.6271, 0.7951, 0.6444, 0.7951, 0.6444, 0.7983, 0.6271, 0.7983, 0.6271, 0.7983, 0.6444, 0.7983, 0.6444, 0.8017, 0.6271, 0.8017, 0.6271, 0.8017, 0.6444, 0.8017, 0.6444, 0.8051, 0.6271, 0.8051, 0.6271, 0.8051, 0.6444, 0.8051, 0.6444, 0.8083, 0.6271, 0.8083, 0.6271, 0.8083, 0.6444, 0.8083, 0.6444, 0.8113, 0.6271, 0.8113, 0.6271, 0.8113, 0.6444, 0.8113, 0.6444, 0.8139, 0.6271, 0.8139, 0.7474, 0.8039, 0.7647, 0.8039, 0.7647, 0.8066, 0.7474, 0.8066, 0.7474, 0.8066, 0.7647, 0.8066, 0.7647, 0.8096, 0.7474, 0.8096, 0.7474, 0.8096, 0.7647, 0.8096, 0.7647, 0.8128, 0.7474, 0.8128, 0.7474, 0.8128, 0.7647, 0.8128, 0.7647, 0.8162, 0.7474, 0.8162, 0.7474, 0.8162, 0.7647, 0.8162, 0.7647, 0.8196, 0.7474, 0.8196, 0.7474, 0.8196, 0.7647, 0.8196, 0.7647, 0.8228, 0.7474, 0.8228, 0.7474, 0.8228, 0.7647, 0.8228, 0.7647, 0.8257, 0.7474, 0.8257, 0.7474, 0.8257, 0.7647, 0.8257, 0.7647, 0.8283, 0.7474, 0.8283, 0.808, 0.8283, 0.7908, 0.8283, 0.7908, 0.8256, 0.808, 0.8256, 0.808, 0.8256, 0.7908, 0.8256, 0.7908, 0.8226, 0.808, 0.8226, 0.808, 0.8226, 0.7908, 0.8226, 0.7908, 0.8194, 0.808, 0.8194, 0.808, 0.8194, 0.7908, 0.8194, 0.7908, 0.816, 0.808, 0.816, 0.808, 0.816, 0.7908, 0.816, 0.7908, 0.8126, 0.808, 0.8126, 0.808, 0.8126, 0.7908, 0.8126, 0.7908, 0.8094, 0.808, 0.8094, 0.808, 0.8094, 0.7908, 0.8094, 0.7908, 0.8065, 0.808, 0.8065, 0.808, 0.8065, 0.7908, 0.8065, 0.7908, 0.8039, 0.808, 0.8039, 0.6878, 0.8139, 0.6705, 0.8139, 0.6705, 0.8112, 0.6878, 0.8112, 0.6878, 0.8112, 0.6705, 0.8112, 0.6705, 0.8082, 0.6878, 0.8082, 0.6993, 0.7297, 0.7026, 0.729, 0.7059, 0.729, 0.7092, 0.7297, 0.7123, 0.731, 0.7151, 0.7329, 0.7175, 0.7353, 0.7193, 0.7381, 0.7206, 0.7412, 0.7213, 0.7445, 0.7213, 0.7479, 0.7206, 0.7512, 0.7193, 0.7543, 0.7175, 0.7571, 0.7151, 0.7595, 0.7123, 0.7614, 0.7092, 0.7627, 0.7059, 0.7633, 0.7026, 0.7633, 0.6993, 0.7627, 0.6962, 0.7614, 0.6934, 0.7595, 0.6911, 0.7571, 0.6892, 0.7543, 0.6879, 0.7512, 0.6873, 0.7478, 0.6873, 0.7445, 0.6879, 0.7411, 0.6892, 0.738, 0.6911, 0.7352, 0.6934, 0.7328, 0.6962, 0.731, 0.6878, 0.8082, 0.6705, 0.8082, 0.6705, 0.8049, 0.6878, 0.8049, 0.6878, 0.8049, 0.6705, 0.8049, 0.6705, 0.8016, 0.6878, 0.8016, 0.6458, 0.729, 0.6491, 0.7297, 0.6522, 0.731, 0.655, 0.7328, 0.6573, 0.7352, 0.6592, 0.738, 0.6605, 0.7411, 0.6611, 0.7445, 0.6611, 0.7478, 0.6605, 0.7512, 0.6592, 0.7543, 0.6573, 0.7571, 0.655, 0.7595, 0.6522, 0.7614, 0.6491, 0.7627, 0.6458, 0.7633, 0.6425, 0.7633, 0.6392, 0.7627, 0.6361, 0.7614, 0.6333, 0.7595, 0.6309, 0.7571, 0.6291, 0.7543, 0.6278, 0.7512, 0.6271, 0.7479, 0.6271, 0.7445, 0.6278, 0.7412, 0.6291, 0.7381, 0.6309, 0.7353, 0.6333, 0.7329, 0.6361, 0.731, 0.6392, 0.7297, 0.6425, 0.729, 0.02166, 0.8237, 0.02166, 0.858, 0.01307, 0.8579, 0.01307, 0.8236, 0.6271, 0.8669, 0.6271, 0.84, 0.6358, 0.84, 0.6358, 0.8669, 0.05638, 0.8236, 0.05638, 0.8579, 0.0478, 0.858, 0.0478, 0.8237, 0.6705, 0.8668, 0.6705, 0.84, 0.6792, 0.84, 0.6792, 0.8668, 0.8755, 0.8039, 0.8755, 0.8125, 0.8689, 0.8125, 0.8689, 0.8039, 0.8677, 0.8731, 0.8677, 0.8645, 0.8744, 0.8645, 0.8744, 0.8731, 0.03715, 0.7302, 0.04371, 0.7289, 0.05041, 0.7289, 0.05698, 0.7302, 0.06316, 0.7327, 0.06873, 0.7365, 0.07346, 0.7412, 0.07718, 0.7469, 0.07975, 0.7531, 0.08105, 0.7597, 0.08105, 0.7665, 0.07975, 0.7731, 0.07718, 0.7794, 0.07346, 0.785, 0.06873, 0.7898, 0.06316, 0.7936, 0.05698, 0.7962, 0.05041, 0.7975, 0.04371, 0.7975, 0.03715, 0.7962, 0.03096, 0.7936, 0.02539, 0.7899, 0.02066, 0.7851, 0.01694, 0.7795, 0.01438, 0.7733, 0.01307, 0.7666, 0.01307, 0.7599, 0.01438, 0.7532, 0.01694, 0.747, 0.02066, 0.7413, 0.02539, 0.7366, 0.03096, 0.7328, 0.7903, 0.7465, 0.7903, 0.7532, 0.7819, 0.7532, 0.7819, 0.7465, 0.7903, 0.74, 0.7903, 0.7465, 0.7819, 0.7465, 0.7819, 0.74, 0.7903, 0.7341, 0.7903, 0.74, 0.7819, 0.74, 0.7819, 0.7341, 0.7903, 0.729, 0.7903, 0.7341, 0.7819, 0.7341, 0.7819, 0.729, 0.5441, 0.7718, 0.5525, 0.7718, 0.5525, 0.777, 0.5441, 0.777, 0.5441, 0.7658, 0.5525, 0.7658, 0.5525, 0.7718, 0.5441, 0.7718, 0.5441, 0.7593, 0.5525, 0.7593, 0.5525, 0.7658, 0.5441, 0.7658, 0.5441, 0.7526, 0.5525, 0.7526, 0.5525, 0.7593, 0.5441, 0.7593, 0.5441, 0.7459, 0.5525, 0.7459, 0.5525, 0.7526, 0.5441, 0.7526, 0.5441, 0.7394, 0.5525, 0.7394, 0.5525, 0.7459, 0.5441, 0.7459, 0.5441, 0.7335, 0.5525, 0.7335, 0.5525, 0.7394, 0.5441, 0.7394, 0.5441, 0.7283, 0.5525, 0.7283, 0.5525, 0.7335, 0.5441, 0.7335, 0.7474, 0.7725, 0.7558, 0.7725, 0.7558, 0.7778, 0.7474, 0.7778, 0.7474, 0.7664, 0.7558, 0.7664, 0.7558, 0.7725, 0.7474, 0.7725, 0.7474, 0.7599, 0.7558, 0.7599, 0.7558, 0.7664, 0.7474, 0.7664, 0.7474, 0.7532, 0.7558, 0.7532, 0.7558, 0.7599, 0.7474, 0.7599, 0.7474, 0.7465, 0.7558, 0.7465, 0.7558, 0.7532, 0.7474, 0.7532, 0.7474, 0.74, 0.7558, 0.74, 0.7558, 0.7465, 0.7474, 0.7465, 0.7474, 0.7341, 0.7558, 0.7341, 0.7558, 0.74, 0.7474, 0.74, 0.7474, 0.729, 0.7558, 0.729, 0.7558, 0.7341, 0.7474, 0.7341, 0.8248, 0.7725, 0.8248, 0.7778, 0.8164, 0.7778, 0.8164, 0.7725, 0.8248, 0.7664, 0.8248, 0.7725, 0.8164, 0.7725, 0.8164, 0.7664, 0.8248, 0.7599, 0.8248, 0.7664, 0.8164, 0.7664, 0.8164, 0.7599, 0.8248, 0.7532, 0.8248, 0.7599, 0.8164, 0.7599, 0.8164, 0.7532, 0.8248, 0.7465, 0.8248, 0.7532, 0.8164, 0.7532, 0.8164, 0.7465, 0.8248, 0.74, 0.8248, 0.7465, 0.8164, 0.7465, 0.8164, 0.74, 0.8248, 0.7341, 0.8248, 0.74, 0.8164, 0.74, 0.8164, 0.7341, 0.8248, 0.729, 0.8248, 0.7341, 0.8164, 0.7341, 0.8164, 0.729, 0.7903, 0.7725, 0.7903, 0.7778, 0.7819, 0.7778, 0.7819, 0.7725, 0.7903, 0.7664, 0.7903, 0.7725, 0.7819, 0.7725, 0.7819, 0.7664, 0.7903, 0.7599, 0.7903, 0.7664, 0.7819, 0.7664, 0.7819, 0.7599, 0.7903, 0.7532, 0.7903, 0.7599, 0.7819, 0.7599, 0.7819, 0.7532, 0.1378, 0.7289, 0.1445, 0.7289, 0.1511, 0.7302, 0.1573, 0.7328, 0.1629, 0.7366, 0.1676, 0.7414, 0.1713, 0.747, 0.1739, 0.7532, 0.1752, 0.7599, 0.1752, 0.7666, 0.1739, 0.7733, 0.1713, 0.7795, 0.1676, 0.7851, 0.1629, 0.7899, 0.1573, 0.7936, 0.1511, 0.7962, 0.1445, 0.7975, 0.1378, 0.7975, 0.1313, 0.7962, 0.1251, 0.7936, 0.1195, 0.7898, 0.1148, 0.785, 0.1111, 0.7794, 0.1085, 0.7731, 0.1072, 0.7665, 0.1072, 0.7597, 0.1085, 0.7531, 0.1111, 0.7469, 0.1148, 0.7412, 0.1195, 0.7365, 0.1251, 0.7327, 0.1313, 0.7302, 0.1607, 0.8236, 0.1607, 0.8578, 0.152, 0.8578, 0.152, 0.8237, 0.1173, 0.8579, 0.1173, 0.8236, 0.1259, 0.8236, 0.1259, 0.8579, 0.8509, 0.7632, 0.8509, 0.729, 0.8595, 0.729, 0.8595, 0.7632, 0.09115, 0.8236, 0.09115, 0.8579, 0.08252, 0.8579, 0.08252, 0.8236, 0.5913, 0.8414, 0.5913, 0.85, 0.5827, 0.85, 0.5827, 0.8414, 0.4964, 0.8492, 0.4964, 0.8406, 0.505, 0.8406, 0.505, 0.8492, 0.8342, 0.8384, 0.8342, 0.804, 0.8427, 0.8039, 0.8427, 0.8383, 0.2099, 0.8396, 0.2099, 0.8689, 0.2013, 0.8689, 0.2013, 0.8396, 0.5527, 0.8032, 0.5527, 0.8376, 0.5441, 0.8376, 0.5441, 0.8032, 0.2447, 0.8396, 0.2447, 0.8686, 0.2361, 0.8686, 0.2361, 0.8396, 0.8415, 0.8645, 0.8415, 0.8731, 0.8342, 0.8731, 0.8342, 0.8645, 0.5441, 0.8724, 0.5441, 0.8638, 0.5515, 0.8638, 0.5515, 0.8724, 0.375, 0.0, 0.625, 0.0, 0.625, 0.25, 0.375, 0.25, 0.375, 0.25, 0.625, 0.25, 0.625, 0.5, 0.375, 0.5, 0.375, 0.5, 0.625, 0.5, 0.625, 0.75, 0.375, 0.75, 0.375, 0.75, 0.625, 0.75, 0.625, 1.0, 0.375, 1.0, 0.375, 0.25, 0.375, 0.5, 0.375, 0.5, 0.375, 0.25, 0.625, 0.5, 0.875, 0.5, 0.875, 0.75, 0.625, 0.75, 0.375, 0.75, 0.375, 1.0, 0.375, 1.0, 0.375, 0.75, 0.375, 0.0, 0.375, 0.25, 0.375, 0.25, 0.375, 0.0, 0.375, 0.5, 0.375, 0.75, 0.375, 0.75, 0.375, 0.5, 0.375, 0.75, 0.375, 1.0, 0.375, 1.0, 0.375, 0.75, 0.375, 0.5, 0.375, 0.75, 0.375, 0.75, 0.375, 0.5, 0.375, 0.25, 0.375, 0.5, 0.375, 0.5, 0.375, 0.25, 0.375, 0.5, 0.375, 0.75, 0.375, 0.75, 0.375, 0.5, 0.375, 0.0, 0.375, 0.25, 0.375, 0.25, 0.375, 0.0, 0.125, 0.5, 0.375, 0.5, 0.375, 0.75, 0.125, 0.75, 0.375, 0.0, 0.375, 0.25, 0.375, 0.25, 0.375, 0.0, 0.375, 0.75, 0.375, 1.0, 0.375, 1.0, 0.375, 0.75, 0.375, 0.25, 0.375, 0.5, 0.375, 0.5, 0.375, 0.25, 0.375, 0.0, 0.625, 0.0, 0.625, 0.25, 0.375, 0.25, 0.375, 0.25, 0.625, 0.25, 0.625, 0.5, 0.375, 0.5, 0.375, 0.5, 0.625, 0.5, 0.625, 0.75, 0.375, 0.75, 0.375, 0.75, 0.625, 0.75, 0.625, 1.0, 0.375, 1.0, 0.125, 0.5, 0.375, 0.5, 0.375, 0.75, 0.125, 0.75, 0.625, 0.5, 0.875, 0.5, 0.875, 0.75, 0.625, 0.75, 1.0, 0.5, 1.0, 1.0, 0.9688, 1.0, 0.9688, 0.5, 0.9688, 0.5, 0.9688, 1.0, 0.9375, 1.0, 0.9375, 0.5, 0.9375, 0.5, 0.9375, 1.0, 0.9062, 1.0, 0.9062, 0.5, 0.9062, 0.5, 0.9062, 1.0, 0.875, 1.0, 0.875, 0.5, 0.875, 0.5, 0.875, 1.0, 0.8438, 1.0, 0.8438, 0.5, 0.8438, 0.5, 0.8438, 1.0, 0.8125, 1.0, 0.8125, 0.5, 0.8125, 0.5, 0.8125, 1.0, 0.7812, 1.0, 0.7812, 0.5, 0.7812, 0.5, 0.7812, 1.0, 0.75, 1.0, 0.75, 0.5, 0.75, 0.5, 0.75, 1.0, 0.7188, 1.0, 0.7188, 0.5, 0.7188, 0.5, 0.7188, 1.0, 0.6875, 1.0, 0.6875, 0.5, 0.6875, 0.5, 0.6875, 1.0, 0.6562, 1.0, 0.6562, 0.5, 0.6562, 0.5, 0.6562, 1.0, 0.625, 1.0, 0.625, 0.5, 0.625, 0.5, 0.625, 1.0, 0.5938, 1.0, 0.5938, 0.5, 0.5938, 0.5, 0.5938, 1.0, 0.5625, 1.0, 0.5625, 0.5, 0.5625, 0.5, 0.5625, 1.0, 0.5312, 1.0, 0.5312, 0.5, 0.5312, 0.5, 0.5312, 1.0, 0.5, 1.0, 0.5, 0.5, 0.5, 0.5, 0.5, 1.0, 0.4688, 1.0, 0.4688, 0.5, 0.4688, 0.5, 0.4688, 1.0, 0.4375, 1.0, 0.4375, 0.5, 0.4375, 0.5, 0.4375, 1.0, 0.4062, 1.0, 0.4062, 0.5, 0.4062, 0.5, 0.4062, 1.0, 0.375, 1.0, 0.375, 0.5, 0.375, 0.5, 0.375, 1.0, 0.3438, 1.0, 0.3438, 0.5, 0.3438, 0.5, 0.3438, 1.0, 0.3125, 1.0, 0.3125, 0.5, 0.3125, 0.5, 0.3125, 1.0, 0.2812, 1.0, 0.2812, 0.5, 0.2812, 0.5, 0.2812, 1.0, 0.25, 1.0, 0.25, 0.5, 0.25, 0.5, 0.25, 1.0, 0.2188, 1.0, 0.2188, 0.5, 0.2188, 0.5, 0.2188, 1.0, 0.1875, 1.0, 0.1875, 0.5, 0.1875, 0.5, 0.1875, 1.0, 0.1562, 1.0, 0.1562, 0.5, 0.1562, 0.5, 0.1562, 1.0, 0.125, 1.0, 0.125, 0.5, 0.125, 0.5, 0.125, 1.0, 0.09375, 1.0, 0.09375, 0.5, 0.09375, 0.5, 0.09375, 1.0, 0.0625, 1.0, 0.0625, 0.5, 0.2968, 0.4854, 0.25, 0.49, 0.2032, 0.4854, 0.1582, 0.4717, 0.1167, 0.4496, 0.08029, 0.4197, 0.05045, 0.3833, 0.02827, 0.3418, 0.01461, 0.2968, 0.01, 0.25, 0.01461, 0.2032, 0.02827, 0.1582, 0.05045, 0.1167, 0.08029, 0.08029, 0.1167, 0.05045, 0.1582, 0.02827, 0.2032, 0.01461, 0.25, 0.01, 0.2968, 0.01461, 0.3418, 0.02827, 0.3833, 0.05045, 0.4197, 0.08029, 0.4496, 0.1167, 0.4717, 0.1582, 0.4854, 0.2032, 0.49, 0.25, 0.4854, 0.2968, 0.4717, 0.3418, 0.4496, 0.3833, 0.4197, 0.4197, 0.3833, 0.4496, 0.3418, 0.4717, 0.0625, 0.5, 0.0625, 1.0, 0.03125, 1.0, 0.03125, 0.5, 0.03125, 0.5, 0.03125, 1.0, 0.0, 1.0, 0.0, 0.5, 0.75, 0.49, 0.7968, 0.4854, 0.8418, 0.4717, 0.8833, 0.4496, 0.9197, 0.4197, 0.9496, 0.3833, 0.9717, 0.3418, 0.9854, 0.2968, 0.99, 0.25, 0.9854, 0.2032, 0.9717, 0.1582, 0.9496, 0.1167, 0.9197, 0.08029, 0.8833, 0.05045, 0.8418, 0.02827, 0.7968, 0.01461, 0.75, 0.01, 0.7032, 0.01461, 0.6582, 0.02827, 0.6167, 0.05045, 0.5803, 0.08029, 0.5504, 0.1167, 0.5283, 0.1582, 0.5146, 0.2032, 0.51, 0.25, 0.5146, 0.2968, 0.5283, 0.3418, 0.5504, 0.3833, 0.5803, 0.4197, 0.6167, 0.4496, 0.6582, 0.4717, 0.7032, 0.4854, 1.0, 0.5, 1.0, 1.0, 0.9688, 1.0, 0.9688, 0.5, 0.9688, 0.5, 0.9688, 1.0, 0.9375, 1.0, 0.9375, 0.5, 0.9375, 0.5, 0.9375, 1.0, 0.9062, 1.0, 0.9062, 0.5, 0.9062, 0.5, 0.9062, 1.0, 0.875, 1.0, 0.875, 0.5, 0.875, 0.5, 0.875, 1.0, 0.8438, 1.0, 0.8438, 0.5, 0.8438, 0.5, 0.8438, 1.0, 0.8125, 1.0, 0.8125, 0.5, 0.8125, 0.5, 0.8125, 1.0, 0.7812, 1.0, 0.7812, 0.5, 0.7812, 0.5, 0.7812, 1.0, 0.75, 1.0, 0.75, 0.5, 0.75, 0.5, 0.75, 1.0, 0.7188, 1.0, 0.7188, 0.5, 0.7188, 0.5, 0.7188, 1.0, 0.6875, 1.0, 0.6875, 0.5, 0.6875, 0.5, 0.6875, 1.0, 0.6562, 1.0, 0.6562, 0.5, 0.6562, 0.5, 0.6562, 1.0, 0.625, 1.0, 0.625, 0.5, 0.625, 0.5, 0.625, 1.0, 0.5938, 1.0, 0.5938, 0.5, 0.5938, 0.5, 0.5938, 1.0, 0.5625, 1.0, 0.5625, 0.5, 0.5625, 0.5, 0.5625, 1.0, 0.5312, 1.0, 0.5312, 0.5, 0.5312, 0.5, 0.5312, 1.0, 0.5, 1.0, 0.5, 0.5, 0.5, 0.5, 0.5, 1.0, 0.4688, 1.0, 0.4688, 0.5, 0.4688, 0.5, 0.4688, 1.0, 0.4375, 1.0, 0.4375, 0.5, 0.4375, 0.5, 0.4375, 1.0, 0.4062, 1.0, 0.4062, 0.5, 0.4062, 0.5, 0.4062, 1.0, 0.375, 1.0, 0.375, 0.5, 0.375, 0.5, 0.375, 1.0, 0.3438, 1.0, 0.3438, 0.5, 0.3438, 0.5, 0.3438, 1.0, 0.3125, 1.0, 0.3125, 0.5, 0.3125, 0.5, 0.3125, 1.0, 0.2812, 1.0, 0.2812, 0.5, 0.2812, 0.5, 0.2812, 1.0, 0.25, 1.0, 0.25, 0.5, 0.25, 0.5, 0.25, 1.0, 0.2188, 1.0, 0.2188, 0.5, 0.2188, 0.5, 0.2188, 1.0, 0.1875, 1.0, 0.1875, 0.5, 0.1875, 0.5, 0.1875, 1.0, 0.1562, 1.0, 0.1562, 0.5, 0.1562, 0.5, 0.1562, 1.0, 0.125, 1.0, 0.125, 0.5, 0.125, 0.5, 0.125, 1.0, 0.09375, 1.0, 0.09375, 0.5, 0.09375, 0.5, 0.09375, 1.0, 0.0625, 1.0, 0.0625, 0.5, 0.1751, 0.4298, 0.1582, 0.4717, 0.1167, 0.4496, 0.08029, 0.4197, 0.05045, 0.3833, 0.02827, 0.3418, 0.07124, 0.3258, 0.08898, 0.359, 0.1129, 0.3881, 0.142, 0.412, 0.07124, 0.3258, 0.02827, 0.3418, 0.01461, 0.2968, 0.01, 0.25, 0.01461, 0.2032, 0.02827, 0.1582, 0.05045, 0.1167, 0.08029, 0.08029, 0.1167, 0.05045, 0.1582, 0.02827, 0.2032, 0.01461, 0.25, 0.01, 0.2968, 0.01461, 0.3418, 0.02827, 0.3833, 0.05045, 0.4197, 0.08029, 0.4496, 0.1167, 0.4717, 0.1582, 0.4854, 0.2032, 0.49, 0.25, 0.4854, 0.2968, 0.4717, 0.3418, 0.4496, 0.3833, 0.4197, 0.4197, 0.3833, 0.4496, 0.3418, 0.4717, 0.2968, 0.4854, 0.25, 0.49, 0.2032, 0.4854, 0.1582, 0.4717, 0.1751, 0.4298, 0.2112, 0.4407, 0.2486, 0.4444, 0.2861, 0.4407, 0.3221, 0.4298, 0.3553, 0.412, 0.3844, 0.3881, 0.4083, 0.359, 0.426, 0.3258, 0.4369, 0.2898, 0.4406, 0.2524, 0.4369, 0.2149, 0.426, 0.1789, 0.4083, 0.1457, 0.3844, 0.1166, 0.3553, 0.09273, 0.3221, 0.07499, 0.2861, 0.06406, 0.2486, 0.06037, 0.2112, 0.06406, 0.1751, 0.07499, 0.142, 0.09273, 0.1129, 0.1166, 0.08898, 0.1457, 0.07124, 0.1789, 0.06031, 0.2149, 0.05662, 0.2524, 0.06031, 0.2898, 0.0625, 0.5, 0.0625, 1.0, 0.03125, 1.0, 0.03125, 0.5, 0.03125, 0.5, 0.03125, 1.0, 0.0, 1.0, 0.0, 0.5, 0.589, 0.359, 0.5504, 0.3833, 0.5803, 0.4197, 0.6167, 0.4496, 0.6582, 0.4717, 0.7032, 0.4854, 0.7112, 0.4407, 0.6751, 0.4298, 0.642, 0.412, 0.6129, 0.3881, 0.7112, 0.4407, 0.7032, 0.4854, 0.75, 0.49, 0.7968, 0.4854, 0.8418, 0.4717, 0.8833, 0.4496, 0.9197, 0.4197, 0.9496, 0.3833, 0.9717, 0.3418, 0.9854, 0.2968, 0.99, 0.25, 0.9854, 0.2032, 0.9717, 0.1582, 0.9496, 0.1167, 0.9197, 0.08029, 0.8833, 0.05045, 0.8418, 0.02827, 0.7968, 0.01461, 0.75, 0.01, 0.7032, 0.01461, 0.6582, 0.02827, 0.6167, 0.05045, 0.5803, 0.08029, 0.5504, 0.1167, 0.5283, 0.1582, 0.5146, 0.2032, 0.51, 0.25, 0.5146, 0.2968, 0.5283, 0.3418, 0.5504, 0.3833, 0.589, 0.359, 0.5712, 0.3258, 0.5603, 0.2898, 0.5566, 0.2524, 0.5603, 0.2149, 0.5712, 0.1789, 0.589, 0.1457, 0.6129, 0.1166, 0.642, 0.09273, 0.6751, 0.07499, 0.7112, 0.06406, 0.7486, 0.06037, 0.7861, 0.06406, 0.8221, 0.07499, 0.8553, 0.09273, 0.8844, 0.1166, 0.9083, 0.1457, 0.926, 0.1789, 0.9369, 0.2149, 0.9406, 0.2524, 0.9369, 0.2898, 0.926, 0.3258, 0.9083, 0.359, 0.8844, 0.3881, 0.8553, 0.412, 0.8221, 0.4298, 0.7861, 0.4407, 0.7486, 0.4444, 0.9687, 0.538, 0.9688, 0.938, 1.0, 0.938, 1.0, 0.538, 0.9375, 0.538, 0.9375, 0.938, 0.9688, 0.938, 0.9687, 0.538, 0.9062, 0.538, 0.9062, 0.938, 0.9375, 0.938, 0.9375, 0.538, 0.875, 0.538, 0.875, 0.938, 0.9062, 0.938, 0.9062, 0.538, 0.8438, 0.938, 0.875, 0.938, 0.875, 0.538, 0.8438, 0.538, 0.8125, 0.938, 0.8438, 0.938, 0.8438, 0.538, 0.8125, 0.538, 0.7812, 0.938, 0.8125, 0.938, 0.8125, 0.538, 0.7812, 0.538, 0.75, 0.938, 0.7812, 0.938, 0.7812, 0.538, 0.75, 0.538, 0.7188, 0.938, 0.75, 0.938, 0.75, 0.538, 0.7188, 0.538, 0.6875, 0.938, 0.7188, 0.938, 0.7188, 0.538, 0.6875, 0.538, 0.6562, 0.938, 0.6875, 0.938, 0.6875, 0.538, 0.6562, 0.538, 0.625, 0.938, 0.6562, 0.938, 0.6562, 0.538, 0.625, 0.538, 0.5938, 0.938, 0.625, 0.938, 0.625, 0.538, 0.5938, 0.538, 0.5625, 0.938, 0.5938, 0.938, 0.5938, 0.538, 0.5625, 0.538, 0.5312, 0.938, 0.5625, 0.938, 0.5625, 0.538, 0.5312, 0.538, 0.5, 0.938, 0.5312, 0.938, 0.5312, 0.538, 0.5, 0.538, 0.4688, 0.938, 0.5, 0.938, 0.5, 0.538, 0.4688, 0.538, 0.4375, 0.938, 0.4688, 0.938, 0.4688, 0.538, 0.4375, 0.538, 0.4062, 0.938, 0.4375, 0.938, 0.4375, 0.538, 0.4062, 0.538, 0.375, 0.938, 0.4062, 0.938, 0.4062, 0.538, 0.375, 0.538, 0.3438, 0.538, 0.3438, 0.938, 0.375, 0.938, 0.375, 0.538, 0.3125, 0.538, 0.3125, 0.938, 0.3438, 0.938, 0.3438, 0.538, 0.2812, 0.538, 0.2812, 0.938, 0.3125, 0.938, 0.3125, 0.538, 0.25, 0.538, 0.25, 0.938, 0.2812, 0.938, 0.2812, 0.538, 0.2188, 0.538, 0.2188, 0.938, 0.25, 0.938, 0.25, 0.538, 0.1875, 0.538, 0.1875, 0.938, 0.2188, 0.938, 0.2188, 0.538, 0.1562, 0.538, 0.1562, 0.938, 0.1875, 0.938, 0.1875, 0.538, 0.125, 0.538, 0.125, 0.938, 0.1562, 0.938, 0.1562, 0.538, 0.09375, 0.538, 0.09375, 0.938, 0.125, 0.938, 0.125, 0.538, 0.0625, 0.538, 0.0625, 0.938, 0.09375, 0.938, 0.09375, 0.538, 0.03125, 0.538, 0.03125, 0.938, 0.0625, 0.938, 0.0625, 0.538, 0.0, 0.538, 0.0, 0.938, 0.03125, 0.938, 0.03125, 0.538])
_uv.active_render = True
_uv = me_zylinder_003.uv_layers.new(name='UVMap')
_uv.uv.foreach_set('vector', [0.0, 0.0, 0.0, 0.0, 0.0, 0.0, 0.0, 0.0, 0.0, 0.0, 0.0, 0.0, 0.0, 0.0, 0.0, 0.0, 0.0, 0.0, 0.0, 0.0, 0.0, 0.0, 0.0, 0.0, 0.0, 0.0, 0.0, 0.0, 0.0, 0.0, 0.0, 0.0, 0.0, 0.0, 0.0, 0.0, 0.0, 0.0, 0.0, 0.0, 0.0, 0.0, 0.0, 0.0, 0.0, 0.0, 0.0, 0.0, 0.0, 0.0, 0.0, 0.0, 0.0, 0.0, 0.0, 0.0, 0.0, 0.0, 0.0, 0.0, 0.0, 0.0, 0.0, 0.0, 0.0, 0.0, 0.0, 0.0, 0.0, 0.0, 0.0, 0.0, 0.0, 0.0, 0.0, 0.0, 0.0, 0.0, 0.0, 0.0, 0.0, 0.0, 0.0, 0.0, 0.0, 0.0, 0.0, 0.0, 0.0, 0.0, 0.0, 0.0, 0.0, 0.0, 0.0, 0.0, 0.0, 0.0, 0.0, 0.0, 0.0, 0.0, 0.0, 0.0, 0.0, 0.0, 0.0, 0.0, 0.0, 0.0, 0.0, 0.0, 0.0, 0.0, 0.0, 0.0, 0.0, 0.0, 0.0, 0.0, 0.0, 0.0, 0.0, 0.0, 0.0, 0.0, 0.0, 0.0, 0.0, 0.0, 0.0, 0.0, 0.0, 0.0, 0.0, 0.0, 0.0, 0.0, 0.0, 0.0, 0.0, 0.0, 0.0, 0.0, 0.0, 0.0, 0.0, 0.0, 0.0, 0.0, 0.0, 0.0, 0.0, 0.0, 0.0, 0.0, 0.0, 0.0, 0.0, 0.0, 0.0, 0.0, 0.0, 0.0, 0.0, 0.0, 0.0, 0.0, 0.0, 0.0, 0.0, 0.0, 0.0, 0.0, 0.0, 0.0, 0.0, 0.0, 0.0, 0.0, 0.0, 0.0, 0.0, 0.0, 0.0, 0.0, 0.0, 0.0, 0.0, 0.0, 0.0, 0.0, 0.0, 0.0, 0.0, 0.0, 0.0, 0.0, 0.0, 0.0, 0.0, 0.0, 0.0, 0.0, 0.0, 0.0, 0.0, 0.0, 0.0, 0.0, 0.0, 0.0, 0.0, 0.0, 0.0, 0.0, 0.0, 0.0, 0.0, 0.0, 0.0, 0.0, 0.0, 0.0, 0.0, 0.0, 0.0, 0.0, 0.0, 0.0, 0.0, 0.0, 0.0, 0.0, 0.0, 0.0, 0.0, 0.0, 0.0, 0.0, 0.0, 0.0, 0.0, 0.0, 0.0, 0.0, 0.0, 0.0, 0.0, 0.0, 0.0, 0.0, 0.0, 0.0, 0.0, 0.0, 0.0, 0.0, 0.0, 0.0, 0.0, 0.0, 0.0, 0.0, 0.0, 0.0, 0.0, 0.0, 0.0, 0.0, 0.0, 0.0, 0.0, 0.0, 0.0, 0.0, 0.0, 0.0, 0.0, 0.0, 0.0, 0.0, 0.0, 0.0, 0.0, 0.0, 0.0, 0.0, 0.0, 0.0, 0.0, 0.0, 0.0, 0.0, 0.0, 0.0, 0.0, 0.0, 0.0, 0.0, 0.0, 0.0, 0.0, 0.0, 0.0, 0.0, 0.0, 0.0, 0.0, 0.0, 0.0, 0.0, 0.0, 0.0, 0.0, 0.0, 0.0, 0.0, 0.0, 0.0, 0.0, 0.0, 0.0, 0.0, 0.0, 0.0, 0.0, 0.0, 0.0, 0.0, 0.0, 0.0, 0.0, 0.0, 0.0, 0.0, 0.0, 0.0, 0.0, 0.0, 0.0, 0.0, 0.0, 0.0, 0.0, 0.0, 0.0, 0.0, 0.0, 0.0, 0.0, 0.0, 0.0, 0.0, 0.0, 0.0, 0.0, 0.0, 0.0, 0.0, 0.0, 0.0, 0.0, 0.0, 0.0, 0.0, 0.0, 0.0, 0.0, 0.0, 0.0, 0.0, 0.0, 0.0, 0.0, 0.0, 0.0, 0.0, 0.0, 0.0, 0.0, 0.0, 0.0, 0.0, 0.0, 0.0, 0.0, 0.0, 0.0, 0.0, 0.0, 0.0, 0.0, 0.0, 0.0, 0.0, 0.0, 0.0, 0.0, 0.0, 0.0, 0.0, 0.0, 0.0, 0.0, 0.0, 0.0, 0.0, 0.0, 0.0, 0.0, 0.0, 0.0, 0.0, 0.0, 0.0, 0.0, 0.0, 0.0, 0.0, 0.0, 0.0, 0.0, 0.0, 0.0, 0.0, 0.0, 0.0, 0.0, 0.0, 0.0, 0.0, 0.0, 0.0, 0.0, 0.0, 0.0, 0.0, 0.0, 0.0, 0.0, 0.0, 0.0, 0.0, 0.0, 0.0, 0.0, 0.0, 0.0, 0.0, 0.0, 0.0, 0.0, 0.0, 0.0, 0.0, 0.0, 0.0, 0.0, 0.0, 0.0, 0.0, 0.0, 0.0, 0.0, 0.0, 0.0, 0.0, 0.0, 0.0, 0.0, 0.0, 0.0, 0.0, 0.0, 0.0, 0.0, 0.0, 0.0, 0.0, 0.0, 0.0, 0.0, 0.0, 0.0, 0.0, 0.0, 0.0, 0.0, 0.0, 0.0, 0.0, 0.0, 0.0, 0.0, 0.0, 0.0, 0.0, 0.0, 0.0, 0.0, 0.0, 0.0, 0.0, 0.0, 0.0, 0.0, 0.0, 0.0, 0.0, 0.0, 0.0, 0.0, 0.0, 0.0, 0.0, 0.0, 0.0, 0.0, 0.0, 0.0, 0.0, 0.0, 0.0, 0.0, 0.0, 0.0, 0.0, 0.0, 0.0, 0.0, 0.0, 0.0, 0.0, 0.0, 0.0, 0.0, 0.0, 0.0, 0.0, 0.0, 0.0, 0.0, 0.0, 0.0, 0.0, 0.0, 0.0, 0.0, 0.0, 0.0, 0.0, 0.0, 0.0, 0.0, 0.0, 0.0, 0.0, 0.0, 0.0, 0.0, 0.0, 0.0, 0.0, 0.0, 0.0, 0.0, 0.0, 0.0, 0.0, 0.0, 0.0, 0.0, 0.0, 0.0, 0.0, 0.0, 0.0, 0.0, 0.0, 0.0, 0.0, 0.0, 0.0, 0.0, 0.0, 0.0, 0.0, 0.0, 0.0, 0.0, 0.0, 0.0, 0.0, 0.0, 0.0, 0.0, 0.0, 0.0, 0.0, 0.0, 0.0, 0.0, 0.0, 0.0, 0.0, 0.0, 0.0, 0.0, 0.0, 0.0, 0.0, 0.0, 0.0, 0.0, 0.0, 0.0, 0.0, 0.0, 0.0, 0.0, 0.0, 0.0, 0.0, 0.0, 0.0, 0.0, 0.0, 0.0, 0.0, 0.0, 0.0, 0.0, 0.0, 0.0, 0.0, 0.0, 0.0, 0.0, 0.0, 0.0, 0.0, 0.0, 0.0, 0.0, 0.0, 0.0, 0.0, 0.0, 0.0, 0.0, 0.0, 0.0, 0.0, 0.0, 0.0, 0.0, 0.0, 0.0, 0.0, 0.0, 0.0, 0.0, 0.0, 0.0, 0.0, 0.0, 0.0, 0.0, 0.0, 0.0, 0.0, 0.0, 0.0, 0.0, 0.0, 0.0, 0.0, 0.0, 0.0, 0.0, 0.0, 0.0, 0.0, 0.0, 0.0, 0.0, 0.0, 0.0, 0.0, 0.0, 0.0, 0.0, 0.0, 0.0, 0.0, 0.0, 0.0, 0.0, 0.0, 0.0, 0.0, 0.0, 0.0, 0.0, 0.0, 0.0, 0.0, 0.0, 0.0, 0.0, 0.0, 0.0, 0.0, 0.0, 0.0, 0.0, 0.0, 0.0, 0.0, 0.0, 0.0, 0.0, 0.0, 0.0, 0.0, 0.0, 0.0, 0.0, 0.0, 0.0, 0.0, 0.0, 0.0, 0.0, 0.0, 0.0, 0.0, 0.0, 0.0, 0.0, 0.0, 0.0, 0.0, 0.0, 0.0, 0.0, 0.0, 0.0, 0.0, 0.0, 0.0, 0.0, 0.0, 0.0, 0.0, 0.0, 0.0, 0.0, 0.0, 0.0, 0.0, 0.0, 0.0, 0.0, 0.0, 0.0, 0.0, 0.0, 0.0, 0.0, 0.0, 0.0, 0.0, 0.0, 0.0, 0.0, 0.0, 0.0, 0.0, 0.0, 0.0, 0.0, 0.0, 0.0, 0.0, 0.0, 0.0, 0.0, 0.0, 0.0, 0.0, 0.0, 0.0, 0.0, 0.0, 0.0, 0.0, 0.0, 0.0, 0.0, 0.0, 0.0, 0.0, 0.0, 0.0, 0.0, 0.0, 0.0, 0.0, 0.0, 0.0, 0.0, 0.0, 0.0, 0.0, 0.0, 0.0, 0.0, 0.0, 0.0, 0.0, 0.0, 0.0, 0.0, 0.0, 0.0, 0.0, 0.0, 0.0, 0.0, 0.0, 0.0, 0.0, 0.0, 0.0, 0.0, 0.0, 0.0, 0.0, 0.0, 0.0, 0.0, 0.0, 0.0, 0.0, 0.0, 0.0, 0.0, 0.0, 0.0, 0.0, 0.0, 0.0, 0.0, 0.0, 0.0, 0.0, 0.0, 0.0, 0.0, 0.0, 0.0, 0.0, 0.0, 0.0, 0.0, 0.0, 0.0, 0.0, 0.0, 0.0, 0.0, 0.0, 0.0, 0.0, 0.0, 0.0, 0.0, 0.0, 0.0, 0.0, 0.0, 0.0, 0.0, 0.0, 0.0, 0.0, 0.0, 0.0, 0.0, 0.0, 0.0, 0.0, 0.0, 0.0, 0.0, 0.0, 0.0, 0.0, 0.0, 0.0, 0.0, 0.0, 0.0, 0.0, 0.0, 0.0, 0.0, 0.0, 0.0, 0.0, 0.0, 0.0, 0.0, 0.0, 0.0, 0.0, 0.0, 0.0, 0.0, 0.0, 0.0, 0.0, 0.0, 0.0, 0.0, 0.0, 0.0, 0.0, 0.0, 0.0, 0.0, 0.0, 0.0, 0.0, 0.0, 0.0, 0.0, 0.0, 0.0, 0.0, 0.0, 0.0, 0.0, 0.0, 0.0, 0.0, 0.0, 0.0, 0.0, 0.0, 0.0, 0.0, 0.0, 0.0, 0.0, 0.0, 0.0, 0.0, 0.0, 0.0, 0.0, 0.0, 0.0, 0.0, 0.0, 0.0, 0.0, 0.0, 0.0, 0.0, 0.0, 0.0, 0.0, 0.0, 0.0, 0.0, 0.0, 0.0, 0.0, 0.0, 0.0, 0.0, 0.0, 0.0, 0.0, 0.0, 0.0, 0.0, 0.0, 0.0, 0.0, 0.0, 0.0, 0.0, 0.0, 0.0, 0.0, 0.0, 0.0, 0.0, 0.0, 0.0, 0.0, 0.0, 0.0, 0.0, 0.0, 0.0, 0.0, 0.0, 0.0, 0.0, 0.0, 0.0, 0.0, 0.0, 0.0, 0.0, 0.0, 0.0, 0.0, 0.0, 0.0, 0.0, 0.0, 0.0, 0.0, 0.0, 0.0, 0.0, 0.0, 0.0, 0.0, 0.0, 0.0, 0.0, 0.0, 0.0, 0.0, 0.0, 0.0, 0.0, 0.0, 0.0, 0.0, 0.0, 0.0, 0.0, 0.0, 0.0, 0.0, 0.0, 0.0, 0.0, 0.0, 0.0, 0.0, 0.0, 0.0, 0.0, 0.0, 0.0, 0.0, 0.0, 0.0, 0.0, 0.0, 0.0, 0.0, 0.0, 0.0, 0.0, 0.0, 0.0, 0.0, 0.0, 0.0, 0.0, 0.0, 0.0, 0.0, 0.0, 0.0, 0.0, 0.0, 0.0, 0.0, 0.0, 0.0, 0.0, 0.0, 0.0, 0.0, 0.0, 0.0, 0.0, 0.0, 0.0, 0.0, 0.0, 0.0, 0.0, 0.0, 0.0, 0.0, 0.0, 0.0, 0.0, 0.0, 0.0, 0.0, 0.0, 0.0, 0.0, 0.0, 0.0, 0.0, 0.0, 0.0, 0.0, 0.0, 0.0, 0.0, 0.0, 0.0, 0.0, 0.0, 0.0, 0.0, 0.0, 0.0, 0.0, 0.0, 0.0, 0.0, 0.0, 0.0, 0.0, 0.0, 0.0, 0.0, 0.0, 0.0, 0.0, 0.0, 0.0, 0.0, 0.0, 0.0, 0.0, 0.0, 0.0, 0.0, 0.0, 0.0, 0.0, 0.0, 0.0, 0.0, 0.0, 0.0, 0.0, 0.0, 0.0, 0.0, 0.0, 0.0, 0.0, 0.0, 0.0, 0.0, 0.0, 0.0, 0.0, 0.0, 0.0, 0.0, 0.0, 0.0, 0.0, 0.0, 0.0, 0.0, 0.0, 0.0, 0.0, 0.0, 0.0, 0.0, 0.0, 0.0, 0.0, 0.0, 0.0, 0.0, 0.0, 0.0, 0.0, 0.0, 0.0, 0.0, 0.0, 0.0, 0.0, 0.0, 0.0, 0.0, 0.0, 0.0, 0.0, 0.0, 0.0, 0.0, 0.0, 0.0, 0.0, 0.0, 0.0, 0.0, 0.0, 0.0, 0.0, 0.0, 0.0, 0.0, 0.0, 0.0, 0.0, 0.0, 0.0, 0.0, 0.0, 0.0, 0.0, 0.0, 0.0, 0.0, 0.0, 0.0, 0.0, 0.0, 0.0, 0.0, 0.0, 0.0, 0.0, 0.0, 0.0, 0.0, 0.0, 0.0, 0.0, 0.0, 0.0, 0.0, 0.0, 0.0, 0.0, 0.0, 0.0, 0.0, 0.0, 0.0, 0.0, 0.0, 0.0, 0.0, 0.0, 0.0, 0.0, 0.0, 0.0, 0.0, 0.0, 0.0, 0.0, 0.0, 0.0, 0.0, 0.0, 0.0, 0.0, 0.0, 0.0, 0.0, 0.0, 0.0, 0.0, 0.0, 0.0, 0.0, 0.0, 0.0, 0.0, 0.0, 0.0, 0.0, 0.0, 0.0, 0.0, 0.0, 0.0, 0.0, 0.0, 0.0, 0.0, 0.0, 0.0, 0.0, 0.0, 0.0, 0.0, 0.0, 0.0, 0.0, 0.0, 0.0, 0.0, 0.0, 0.0, 0.0, 0.0, 0.0, 0.0, 0.0, 0.0, 0.0, 0.0, 0.0, 0.0, 0.0, 0.0, 0.0, 0.0, 0.0, 0.0, 0.0, 0.0, 0.0, 0.0, 0.0, 0.0, 0.0, 0.0, 0.0, 0.0, 0.0, 0.0, 0.0, 0.0, 0.0, 0.0, 0.0, 0.0, 0.0, 0.0, 0.0, 0.0, 0.0, 0.0, 0.0, 0.0, 0.0, 0.0, 0.0, 0.0, 0.0, 0.0, 0.0, 0.0, 0.0, 0.0, 0.0, 0.0, 0.0, 0.0, 0.0, 0.0, 0.0, 0.0, 0.0, 0.0, 0.0, 0.0, 0.0, 0.0, 0.0, 0.0, 0.0, 0.0, 0.0, 0.0, 0.0, 0.0, 0.0, 0.0, 0.0, 0.0, 0.0, 0.0, 0.0, 0.0, 0.0, 0.0, 0.0, 0.0, 0.0, 0.0, 0.0, 0.0, 0.0, 0.0, 0.0, 0.0, 0.0, 0.0, 0.0, 0.0, 0.0, 0.0, 0.0, 0.0, 0.0, 0.0, 0.0, 0.0, 0.0, 0.0, 0.0, 0.0, 0.0, 0.0, 0.0, 0.0, 0.0, 0.0, 0.0, 0.0, 0.0, 0.0, 0.0, 0.0, 0.0, 0.0, 0.0, 0.0, 0.0, 0.0, 0.0, 0.0, 0.0, 0.0, 0.0, 0.0, 0.0, 0.0, 0.0, 0.0, 0.0, 0.0, 0.0, 0.0, 0.0, 0.0, 0.0, 0.0, 0.0, 0.0, 0.0, 0.0, 0.0, 0.0, 0.0, 0.0, 0.0, 0.0, 0.0, 0.0, 0.0, 0.0, 0.0, 0.0, 0.0, 0.0, 0.0, 0.0, 0.0, 0.0, 0.0, 0.0, 0.0, 0.0, 0.0, 0.0, 0.0, 0.0, 0.0, 0.0, 0.0, 0.0, 0.0, 0.0, 0.0, 0.0, 0.0, 0.0, 0.0, 0.0, 0.0, 0.0, 0.0, 0.0, 0.0, 0.0, 0.0, 0.0, 0.0, 0.0, 0.0, 0.0, 0.0, 0.0, 0.0, 0.0, 0.0, 0.0, 0.0, 0.0, 0.0, 0.0, 0.0, 0.0, 0.0, 0.0, 0.0, 0.0, 0.0, 0.0, 0.0, 0.0, 0.0, 0.0, 0.0, 0.0, 0.0, 0.0, 0.0, 0.0, 0.0, 0.0, 0.0, 0.0, 0.0, 0.0, 0.0, 0.0, 0.0, 0.0, 0.0, 0.0, 0.0, 0.0, 0.0, 0.0, 0.0, 0.0, 0.0, 0.0, 0.0, 0.0, 0.0, 0.0, 0.0, 0.0, 0.0, 0.0, 0.0, 0.0, 0.0, 0.0, 0.0, 0.0, 0.0, 0.0, 0.0, 0.0, 0.0, 0.0, 0.0, 0.0, 0.0, 0.0, 0.0, 0.0, 0.0, 0.0, 0.0, 0.0, 0.0, 0.0, 0.0, 0.0, 0.0, 0.0, 0.0, 0.0, 0.0, 0.0, 0.0, 0.0, 0.0, 0.0, 0.0, 0.0, 0.0, 0.0, 0.0, 0.0, 0.0, 0.0, 0.0, 0.0, 0.0, 0.0, 0.0, 0.0, 0.0, 0.0, 0.0, 0.0, 0.0, 0.0, 0.0, 0.0, 0.0, 0.0, 0.0, 0.0, 0.0, 0.0, 0.0, 0.0, 0.0, 0.0, 0.0, 0.0, 0.0, 0.0, 0.0, 0.0, 0.0, 0.0, 0.0, 0.0, 0.0, 0.0, 0.0, 0.0, 0.0, 0.0, 0.0, 0.0, 0.0, 0.0, 0.0, 0.0, 0.0, 0.0, 0.0, 0.0, 0.0, 0.0, 0.0, 0.0, 0.0, 0.0, 0.0, 0.0, 0.0, 0.0, 0.0, 0.0, 0.0, 0.0, 0.0, 0.0, 0.0, 0.0, 0.0, 0.0, 0.0, 0.0, 0.0, 0.0, 0.0, 0.0, 0.0, 0.0, 0.0, 0.0, 0.0, 0.0, 0.0, 0.0, 0.0, 0.0, 0.0, 0.0, 0.0, 0.0, 0.0, 0.0, 0.0, 0.0, 0.0, 0.0, 0.0, 0.0, 0.0, 0.0, 0.0, 0.0, 0.0, 0.0, 0.0, 0.0, 0.0, 0.0, 0.0, 0.0, 0.0, 0.0, 0.0, 0.0, 0.0, 0.0, 0.0, 0.0, 0.0, 0.0, 0.0, 0.0, 0.0, 0.0, 0.0, 0.0, 0.0, 0.0, 0.0, 0.0, 0.0, 0.0, 0.0, 0.0, 0.0, 0.0, 0.0, 0.0, 0.0, 0.0, 0.0, 0.0, 0.0, 0.0, 0.0, 0.0, 0.0, 0.0, 0.0, 0.0, 0.0, 0.0, 0.0, 0.0, 0.0, 0.0, 0.0, 0.0, 0.0, 0.0, 0.0, 0.0, 0.0, 0.0, 0.0, 0.0, 0.0, 0.0, 0.0, 0.0, 0.0, 0.0, 0.0, 0.0, 0.0, 0.0, 0.0, 0.0, 0.0, 0.0, 0.0, 0.0, 0.0, 0.0, 0.0, 0.0, 0.0, 0.0, 0.0, 0.0, 0.0, 0.0, 0.0, 0.0, 0.0, 0.0, 0.0, 0.0, 0.0, 0.0, 0.0, 0.0, 0.0, 0.0, 0.0, 0.0, 0.0, 0.0, 0.0, 0.0, 0.0, 0.0, 0.0, 0.0, 0.0, 0.0, 0.0, 0.0, 0.0, 0.0, 0.0, 0.0, 0.0, 0.0, 0.0, 0.0, 0.0, 0.0, 0.0, 0.0, 0.0, 0.0, 0.0, 0.0, 0.0, 0.0, 0.0, 0.0, 0.0, 0.0, 0.0, 0.0, 0.0, 0.0, 0.0, 0.0, 0.0, 0.0, 0.0, 0.0, 0.0, 0.0, 0.0, 0.0, 0.0, 0.0, 0.0, 0.0, 0.0, 0.0, 0.0, 0.0, 0.0, 0.0, 0.0, 0.0, 0.0, 0.0, 0.0, 0.0, 0.0, 0.0, 0.0, 0.0, 0.0, 0.0, 0.0, 0.0, 0.0, 0.0, 0.0, 0.0, 0.0, 0.0, 0.0, 0.0, 0.0, 0.0, 0.0, 0.0, 0.0, 0.0, 0.0, 0.0, 0.0, 0.0, 0.0, 0.0, 0.0, 0.0, 0.0, 0.0, 0.0, 0.0, 0.0, 0.0, 0.0, 0.0, 0.0, 0.0, 0.0, 0.0, 0.0, 0.0, 0.0, 0.0, 0.0, 0.0, 0.0, 0.0, 0.0, 0.0, 0.0, 0.0, 0.0, 0.0, 0.0, 0.0, 0.0, 0.0, 0.0, 0.0, 0.0, 0.0, 0.0, 0.0, 0.0, 0.0, 0.0, 0.0, 0.0, 0.0, 0.0, 0.0, 0.0, 0.0, 0.0, 0.0, 0.0, 0.0, 0.0, 0.0, 0.0, 0.0, 0.0, 0.0, 0.0, 0.0, 0.0, 0.0, 0.0, 0.0, 0.0, 0.0, 0.0, 0.0, 0.0, 0.0, 0.0, 0.0, 0.0, 0.0, 0.0, 0.0, 0.0, 0.0, 0.0, 0.0, 0.0, 0.0, 0.0, 0.0, 0.0, 0.0, 0.0, 0.0, 0.0, 0.0, 0.0, 0.0, 0.0, 0.0, 0.0, 0.0, 0.0, 0.0, 0.0, 0.0, 0.0, 0.0, 0.0, 0.0, 0.0, 0.0, 0.0, 0.0, 0.0, 0.0, 0.0, 0.0, 0.0, 0.0, 0.0, 0.0, 0.0, 0.0, 0.0, 0.0, 0.0, 0.0, 0.0, 0.0, 0.0, 0.0, 0.0, 0.0, 0.0, 0.0, 0.0, 0.0, 0.0, 0.0, 0.0, 0.0, 0.0, 0.0, 0.0, 0.0, 0.0, 0.0, 0.0, 0.0, 0.0, 0.0, 0.0, 0.0, 0.0, 0.0, 0.0, 0.0, 0.0, 0.0, 0.0, 0.0, 0.0, 0.0, 0.0, 0.0, 0.0, 0.0, 0.0, 0.0, 0.0, 0.0, 0.0, 0.0, 0.0, 0.0, 0.0, 0.0, 0.0, 0.0, 0.0, 0.0, 0.0, 0.0, 0.0, 0.0, 0.0, 0.0, 0.0, 0.0, 0.0, 0.0, 0.0, 0.0, 0.0, 0.0, 0.0, 0.0, 0.0, 0.0, 0.0, 0.0, 0.0, 0.0, 0.0, 0.0, 0.0, 0.0, 0.0, 0.0, 0.0, 0.0, 0.0, 0.0, 0.0, 0.0, 0.0, 0.0, 0.0, 0.0, 0.0, 0.0, 0.0, 0.0, 0.0, 0.0, 0.0, 0.0, 0.0, 0.0, 0.0, 0.0, 0.0, 0.0, 0.0, 0.0, 0.0, 0.0, 0.0, 0.0, 0.0, 0.0, 0.0, 0.0, 0.0, 0.0, 0.0, 0.0, 0.0, 0.0, 0.0, 0.0, 0.0, 0.0, 0.0, 0.0, 0.0, 0.0, 0.0, 0.0, 0.0, 0.0, 0.0, 0.0, 0.0, 0.0, 0.0, 0.0, 0.0, 0.0, 0.0, 0.0, 0.0, 0.0, 0.0, 0.0, 0.0, 0.0, 0.0, 0.0, 0.0, 0.0, 0.0, 0.0, 0.0, 0.0, 0.0, 0.0, 0.0, 0.0, 0.0, 0.0, 0.0, 0.0, 0.0, 0.0, 0.0, 0.0, 0.0, 0.0, 0.0, 0.0, 0.0, 0.0, 0.0, 0.0, 0.0, 0.0, 0.0, 0.0, 0.0, 0.0, 0.0, 0.0, 0.0, 0.0, 0.0, 0.0, 0.0, 0.0, 0.0, 0.0, 0.0, 0.0, 0.0, 0.0, 0.0, 0.0, 0.0, 0.0, 0.0, 0.0, 0.0, 0.0, 0.0, 0.0, 0.0, 0.0, 0.0, 0.0, 0.0, 0.0, 0.0, 0.0, 0.0, 0.0, 0.0, 0.0, 0.0, 0.0, 0.0, 0.0, 0.0, 0.0, 0.0, 0.0, 0.0, 0.0, 0.0, 0.0, 0.0, 0.0, 0.0, 0.0, 0.0, 0.0, 0.0, 0.0, 0.0, 0.0, 0.0, 0.0, 0.0, 0.0, 0.0, 0.0, 0.0, 0.0, 0.0, 0.0, 0.0, 0.0, 0.0, 0.0, 0.0, 0.0, 0.0, 0.0, 0.0, 0.0, 0.0, 0.0, 0.0, 0.0, 0.0, 0.0, 0.0, 0.0, 0.0, 0.0, 0.0, 0.0, 0.0, 0.0, 0.0, 0.0, 0.0, 0.0, 0.0, 0.0, 0.0, 0.0, 0.0, 0.0, 0.0, 0.0, 0.0, 0.0, 0.0, 0.0, 0.0, 0.0, 0.0, 0.0, 0.0, 0.0, 0.0, 0.0, 0.0, 0.0, 0.0, 0.0, 0.0, 0.0, 0.0, 0.0, 0.0, 0.0, 0.0, 0.0, 0.0, 0.0, 0.0, 0.0, 0.0, 0.0, 0.0, 0.0, 0.0, 0.0, 0.0, 0.0, 0.0, 0.0, 0.0, 0.0, 0.0, 0.0, 0.0, 0.0, 0.0, 0.0, 0.0, 0.0, 0.0, 0.0, 0.0, 0.0, 0.0, 0.0, 0.0, 0.0, 0.0, 0.0, 0.0, 0.0, 0.0, 0.0, 0.0, 0.0, 0.0, 0.0, 0.0, 0.0, 0.0, 0.0, 0.0, 0.0, 0.0, 0.0, 0.0, 0.0, 0.0, 0.0, 0.0, 0.0, 0.0, 0.0, 0.0, 0.0, 0.0, 0.0, 0.0, 0.0, 0.0, 0.0, 0.0, 0.0, 0.0, 0.0, 0.0, 0.0, 0.0, 0.0, 0.0, 0.0, 0.0, 0.0, 0.0, 0.0, 0.0, 0.0, 0.0, 0.0, 0.0, 0.0, 0.0, 0.0, 0.0, 0.0, 0.0, 0.0, 0.0, 0.0, 0.0, 0.0, 0.0, 0.0, 0.0, 0.0, 0.0, 0.0, 0.0, 0.0, 0.0, 0.0, 0.0, 0.0, 0.0, 0.0, 0.0, 0.0, 0.0, 0.0, 0.0, 0.0, 0.0, 0.0, 0.0, 0.0, 0.0, 0.0, 0.0, 0.0, 0.0, 0.0, 0.0, 0.0, 0.0, 0.0, 0.0, 0.0, 0.0, 0.0, 0.0, 0.0, 0.0, 0.0, 0.0, 0.0, 0.0, 0.0, 0.0, 0.0, 0.0, 0.0, 0.0, 0.0, 0.0, 0.0, 0.0, 0.0, 0.0, 0.0, 0.0, 0.0, 0.0, 0.0, 0.0, 0.0, 0.0, 0.0, 0.0, 0.0, 0.0, 0.0, 0.0, 0.0, 0.0, 0.0, 0.0, 0.0, 0.0, 0.0, 0.0, 0.0, 0.0, 0.0, 0.0, 0.0, 0.0, 0.0, 0.0, 0.0, 0.0, 0.0, 0.0, 0.0, 0.0, 0.0, 0.0, 0.0, 0.0, 0.0, 0.0, 0.0, 0.0, 0.0, 0.0, 0.0, 0.0, 0.0, 0.0, 0.0, 0.0, 0.0, 0.0, 0.0, 0.0, 0.0, 0.0, 0.0, 0.0, 0.0, 0.0, 0.0, 0.0, 0.0, 0.0, 0.0, 0.0, 0.0, 0.0, 0.0, 0.0, 0.0, 0.0, 0.0, 0.0, 0.0, 0.0, 0.0, 0.0, 0.0, 0.0, 0.0, 0.0, 0.0, 0.0, 0.0, 0.0, 0.0, 0.0, 0.0, 0.0, 0.0, 0.0, 0.0, 0.0, 0.0, 0.0, 0.0, 0.0, 0.0, 0.0, 0.0, 0.0, 0.0, 0.0, 0.0, 0.0, 0.0, 0.0, 0.0, 0.0, 0.0, 0.0, 0.0, 0.0, 0.0, 0.0, 0.0, 0.0, 0.0, 0.0, 0.0, 0.0, 0.0, 0.0, 0.0, 0.0, 0.0, 0.0, 0.0, 0.0, 0.0, 0.0, 0.0, 0.0, 0.0, 0.0, 0.0, 0.0, 0.0, 0.0, 0.0, 0.0, 0.0, 0.0, 0.0, 0.0, 0.0, 0.0, 0.0, 0.0, 0.0, 0.0, 0.0, 0.0, 0.0, 0.0, 0.0, 0.0, 0.0, 0.0, 0.0, 0.0, 0.0, 0.0, 0.0, 0.0, 0.0, 0.0, 0.0, 0.0, 0.0, 0.0, 0.0, 0.0, 0.0, 0.0, 0.0, 0.0, 0.0, 0.0, 0.0, 0.0, 0.0, 0.0, 0.0, 0.0, 0.0, 0.0, 0.0, 0.0, 0.0, 0.0, 0.0, 0.0, 0.0, 0.0, 0.0, 0.0, 0.0, 0.0, 0.0, 0.0, 0.0, 0.0, 0.0, 0.0, 0.0, 0.0, 0.0, 0.0, 0.0, 0.0, 0.0, 0.0, 0.0, 0.0, 0.0, 0.0, 0.0, 0.0, 0.0, 0.0, 0.0, 0.0, 0.0, 0.0, 0.0, 0.0, 0.0, 0.0, 0.0, 0.0, 0.0, 0.0, 0.0, 0.0, 0.0, 0.0, 0.0, 0.0, 0.0, 0.0, 0.0, 0.0, 0.0, 0.0, 0.0, 0.0, 0.0, 0.0, 0.0, 0.0, 0.0, 0.0, 0.0, 0.0, 0.0, 0.0, 0.0, 0.0, 0.0, 0.0, 0.0, 0.0, 0.0, 0.0, 0.0, 0.0, 0.0, 0.0, 0.0, 0.0, 0.0, 0.0, 0.0, 0.0, 0.0, 0.0, 0.0, 0.0, 0.0, 0.0, 0.0, 0.0, 0.0, 0.0, 0.0, 0.0, 0.0, 0.0, 0.0, 0.0, 0.0, 0.0, 0.0, 0.0, 0.0, 0.0, 0.0, 0.0, 0.0, 0.0, 0.0, 0.0, 0.0, 0.0, 0.0, 0.0, 0.0, 0.0, 0.0, 0.0, 0.0, 0.0, 0.0, 0.0, 0.0, 0.0, 0.0, 0.0, 0.0, 0.0, 0.0, 0.0, 0.0, 0.0, 0.0, 0.0, 0.0, 0.0, 0.0, 0.0, 0.0, 0.0, 0.0, 0.0, 0.0, 0.0, 0.0, 0.0, 0.0, 0.0, 0.0, 0.0, 0.0, 0.0, 0.0, 0.0, 0.0, 0.0, 0.0, 0.0, 0.0, 0.0, 0.0, 0.0, 0.0, 0.0, 0.0, 0.0, 0.0, 0.0, 0.0, 0.0, 0.0, 0.0, 0.0, 0.0, 0.0, 0.0, 0.0, 0.0, 0.0, 0.0, 0.0, 0.0, 0.0, 0.0, 0.0, 0.0, 0.0, 0.0, 0.0, 0.0, 0.0, 0.0, 0.0, 0.0, 0.0, 0.0, 0.0, 0.0, 0.0, 0.0, 0.0, 0.0, 0.0, 0.0, 0.0, 0.0, 0.0, 0.0, 0.0, 0.0, 0.0, 0.0, 0.0, 0.0, 0.0, 0.0, 0.0, 0.0, 0.0, 0.0, 0.0, 0.0, 0.0, 0.0, 0.0, 0.0, 0.0, 0.0, 0.0, 0.0, 0.0, 0.0, 0.0, 0.0, 0.0, 0.0, 0.0, 0.0, 0.0, 0.0, 0.0, 0.0, 0.0, 0.0, 0.0, 0.0, 0.0, 0.0, 0.0, 0.0, 0.0, 0.0, 0.0, 0.0, 0.0, 0.0, 0.0, 0.0, 0.0, 0.0, 0.0, 0.0, 0.0, 0.0, 0.0, 0.0, 0.0, 0.0, 0.0, 0.0, 0.0, 0.0, 0.0, 0.0, 0.0, 0.0, 0.0, 0.0, 0.0, 0.0, 0.0, 0.0, 0.0, 0.0, 0.0, 0.0, 0.0, 0.0, 0.0, 0.0, 0.0, 0.0, 0.0, 0.0, 0.0, 0.0, 0.0, 0.0, 0.0, 0.0, 0.0, 0.0, 0.0, 0.0, 0.0, 0.0, 0.0, 0.0, 0.0, 0.0, 0.0, 0.0, 0.0, 0.0, 0.0, 0.0, 0.0, 0.0, 0.0, 0.0, 0.0, 0.0, 0.0, 0.0, 0.0, 0.0, 0.0, 0.0, 0.0, 0.0, 0.0, 0.0, 0.0, 0.0, 0.0, 0.0, 0.0, 0.0, 0.0, 0.0, 0.0, 0.0, 0.0, 0.0, 0.0, 0.0, 0.0, 0.0, 0.0, 0.0, 0.0, 0.0, 0.0, 0.0, 0.0, 0.0, 0.0, 0.0, 0.0, 0.0, 0.0, 0.0, 0.0, 0.0, 0.0, 0.0, 0.0, 0.0, 0.0, 0.0, 0.0, 0.0, 0.0, 0.0, 0.0, 0.0, 0.0, 0.0, 0.0, 0.0, 0.0, 0.0, 0.0, 0.0, 0.0, 0.0, 0.0, 0.0, 0.0, 0.0, 0.0, 0.0, 0.0, 0.0, 0.0, 0.0, 0.0, 0.0, 0.0, 0.0, 0.0, 0.0, 0.0, 0.0, 0.0, 0.0, 0.0, 0.0, 0.0, 0.0, 0.0, 0.0, 0.0, 0.0, 0.0, 0.0, 0.0, 0.0, 0.0, 0.0, 0.0, 0.0, 0.0, 0.0, 0.0, 0.0, 0.0, 0.0, 0.0, 0.0, 0.0, 0.0, 0.0, 0.0, 0.0, 0.0, 0.0, 0.0, 0.0, 0.0, 0.0, 0.0, 0.0, 0.0, 0.0, 0.0, 0.0, 0.0, 0.0, 0.0, 0.0, 0.0, 0.0, 0.0, 0.0, 0.0, 0.0, 0.0, 0.0, 0.0, 0.0, 0.0, 0.0, 0.0, 0.0, 0.0, 0.0, 0.0, 0.0, 0.0, 0.0, 0.0, 0.0, 0.0, 0.0, 0.0, 0.0, 0.0, 0.0, 0.0, 0.0, 0.0, 0.0, 0.0, 0.0, 0.0, 0.0, 0.0, 0.0, 0.0, 0.0, 0.0, 0.0, 0.0, 0.0, 0.0, 0.0, 0.0, 0.0, 0.0, 0.0, 0.0, 0.0, 0.0, 0.0, 0.0, 0.0, 0.0, 0.0, 0.0, 0.0, 0.0, 0.0, 0.0, 0.0, 0.0, 0.0, 0.0, 0.0, 0.0, 0.0, 0.0, 0.0, 0.0, 0.0, 0.0, 0.0, 0.0, 0.0, 0.0, 0.0, 0.0, 0.0, 0.0, 0.0, 0.0, 0.0, 0.0, 0.0, 0.0, 0.0, 0.0, 0.0, 0.0, 0.0, 0.0, 0.0, 0.0, 0.0, 0.0, 0.0, 0.0, 0.0, 0.0, 0.0, 0.0, 0.0, 0.0, 0.0, 0.0, 0.0, 0.0, 0.0, 0.0, 0.0, 0.0, 0.0, 0.0, 0.0, 0.0, 0.0, 0.0, 0.0, 0.0, 0.0, 0.0, 0.0, 0.0, 0.0, 0.0, 0.0, 0.0, 0.0, 0.0, 0.0, 0.0, 0.0, 0.0, 0.0, 0.0, 0.0, 0.0, 0.0, 0.0, 0.0, 0.0, 0.0, 0.0, 0.0, 0.0, 0.0, 0.0, 0.0, 0.0, 0.0, 0.0, 0.0, 0.0, 0.0, 0.0, 0.0, 0.0, 0.0, 0.0, 0.0, 0.0, 0.0, 0.0, 0.0, 0.0, 0.0, 0.0, 0.0, 0.0, 0.0, 0.0, 0.0, 0.0, 0.0, 0.0, 0.0, 0.0, 0.0, 0.0, 0.0, 0.0, 0.0, 0.0, 0.0, 0.0, 0.0, 0.0, 0.0, 0.0, 0.0, 0.0, 0.0, 0.0, 0.0, 0.0, 0.0, 0.0, 0.0])
me_zylinder_003.materials.append(mat_material_002)
me_zylinder_003.materials.append(mat_material_001)
me_zylinder_003.materials.append(mat_material)
me_zylinder_003.update()
me_zylinder_007 = bpy.data.meshes.new('Zylinder.007')
me_zylinder_007.from_pydata([(-28.27, 31.1, -67.31), (-28.27, -3.612, -67.31), (-28.27, 14.54, -67.31), (-28.27, -18.72, -67.31), (-28.27, 39.1, -67.31), (-28.27, 4.388, -67.31), (-28.27, -36.03, -67.31), (-28.27, 31.1, -9.315), (-37.36, 48.97, -8.315), (-28.27, 39.1, -9.315), (-28.27, 22.54, -67.31), (-28.27, -3.612, -9.315), (-28.27, -10.72, -67.31), (-28.27, 4.388, -9.315), (-28.27, -51.42, -67.31), (-28.27, 14.54, -9.315), (-28.27, -28.03, -67.31), (-28.27, 22.54, -9.315), (-28.27, -18.72, -9.315), (-28.27, -68.32, -67.31), (-28.27, -86.41, -67.31), (-28.27, -10.72, -9.315), (-28.27, -36.03, -9.315), (-28.27, -43.42, -67.31), (-28.27, -103.9, -67.31), (-28.27, -51.42, -9.315), (-28.27, -28.03, -9.315), (-28.27, -60.32, -67.31), (-17.36, 48.97, -8.315), (-28.27, -43.42, -9.315), (-28.27, -78.41, -67.31), (-28.27, -68.32, -9.315), (-37.36, -111.0, -8.315), (-28.27, -95.91, -67.31), (-28.27, -60.32, -9.315), (-28.27, -86.41, -9.315), (-17.36, -111.0, -8.315), (-37.36, 48.97, -68.31), (-28.27, -78.41, -9.315), (-28.27, -103.9, -9.315), (-17.36, 48.97, -68.31), (-37.36, -111.0, -68.31), (-28.27, -95.91, -9.315), (-17.36, -111.0, -68.31), (-37.36, -103.9, -67.31), (-37.36, -95.91, -67.31), (-37.36, -95.91, -9.315), (-37.36, -103.9, -9.315), (-37.36, -86.41, -67.31), (-37.36, -78.41, -67.31), (-37.36, -86.41, -9.315), (-37.36, -78.41, -9.315), (-37.36, -68.32, -67.31), (-37.36, -60.32, -67.31), (-37.36, -68.32, -9.315), (-37.36, -60.32, -9.315), (-37.36, -51.42, -67.31), (-37.36, -43.42, -67.31), (-37.36, -51.42, -9.315), (-37.36, -43.42, -9.315), (-37.36, -36.03, -67.31), (-37.36, -28.03, -67.31), (-37.36, -36.03, -9.315), (-37.36, -28.03, -9.315), (-37.36, -18.72, -67.31), (-37.36, -10.72, -67.31), (-37.36, -18.72, -9.315), (-37.36, -10.72, -9.315), (-37.36, 14.54, -67.31), (-37.36, 22.54, -67.31), (-37.36, 22.54, -9.315), (-37.36, 14.54, -9.315), (-37.36, 4.388, -9.315), (-37.36, -3.612, -9.315), (-37.36, -3.612, -67.31), (-37.36, 4.388, -67.31), (-37.36, 31.1, -67.31), (-37.36, 39.1, -67.31), (-37.36, 39.1, -9.315), (-37.36, 31.1, -9.315)], [], [(44, 41, 32, 47), (46, 47, 32, 8, 37, 41, 44, 45, 48, 49, 52, 53, 56, 57, 60, 61, 64, 65, 74, 75, 68, 69, 76, 77, 78, 79, 70, 71, 72, 73, 67, 66, 63, 62, 59, 58, 55, 54, 51, 50), (76, 69, 70, 79), (74, 65, 67, 73), (72, 71, 68, 75), (64, 61, 63, 66), (60, 57, 59, 62), (56, 53, 55, 58), (52, 49, 51, 54), (48, 45, 46, 50), (36, 32, 41, 43), (43, 41, 37, 40), (40, 28, 36, 43), (28, 8, 32, 36), (40, 37, 8, 28), (44, 24, 33, 45), (45, 33, 42, 46), (42, 39, 47, 46), (39, 24, 44, 47), (33, 24, 39, 42), (48, 20, 30, 49), (49, 30, 38, 51), (38, 35, 50, 51), (35, 20, 48, 50), (30, 20, 35, 38), (52, 19, 27, 53), (53, 27, 34, 55), (34, 31, 54, 55), (31, 19, 52, 54), (27, 19, 31, 34), (56, 14, 23, 57), (57, 23, 29, 59), (29, 25, 58, 59), (25, 14, 56, 58), (23, 14, 25, 29), (60, 6, 16, 61), (61, 16, 26, 63), (26, 22, 62, 63), (22, 6, 60, 62), (16, 6, 22, 26), (64, 3, 12, 65), (65, 12, 21, 67), (21, 18, 66, 67), (18, 3, 64, 66), (12, 3, 18, 21), (68, 2, 10, 69), (69, 10, 17, 70), (17, 15, 71, 70), (15, 2, 68, 71), (10, 2, 15, 17), (74, 1, 5, 75), (75, 5, 13, 72), (13, 11, 73, 72), (11, 1, 74, 73), (5, 1, 11, 13), (76, 0, 4, 77), (77, 4, 9, 78), (9, 7, 79, 78), (7, 0, 76, 79), (4, 0, 7, 9)])
_uv = me_zylinder_007.uv_layers.new(name='UV-Map')
_uv.uv.foreach_set('vector', [0.0, 0.0, 0.0, 0.0, 0.0, 0.0, 0.0, 0.0, 0.0, 0.0, 0.0, 0.0, 0.0, 0.0, 0.0, 0.0, 0.0, 0.0, 0.0, 0.0, 0.0, 0.0, 0.0, 0.0, 0.0, 0.0, 0.0, 0.0, 0.0, 0.0, 0.0, 0.0, 0.0, 0.0, 0.0, 0.0, 0.0, 0.0, 0.0, 0.0, 0.0, 0.0, 0.0, 0.0, 0.0, 0.0, 0.0, 0.0, 0.0, 0.0, 0.0, 0.0, 0.0, 0.0, 0.0, 0.0, 0.0, 0.0, 0.0, 0.0, 0.0, 0.0, 0.0, 0.0, 0.0, 0.0, 0.0, 0.0, 0.0, 0.0, 0.0, 0.0, 0.0, 0.0, 0.0, 0.0, 0.0, 0.0, 0.0, 0.0, 0.0, 0.0, 0.0, 0.0, 0.0, 0.0, 0.0, 0.0, 0.0, 0.0, 0.0, 0.0, 0.0, 0.0, 0.0, 0.0, 0.0, 0.0, 0.0, 0.0, 0.0, 0.0, 0.0, 0.0, 0.0, 0.0, 0.0, 0.0, 0.0, 0.0, 0.0, 0.0, 0.0, 0.0, 0.0, 0.0, 0.0, 0.0, 0.0, 0.0, 0.0, 0.0, 0.0, 0.0, 0.0, 0.0, 0.0, 0.0, 0.0, 0.0, 0.0, 0.0, 0.0, 0.0, 0.0, 0.0, 0.0, 0.0, 0.0, 0.0, 0.0, 0.0, 0.0, 0.0, 0.0, 0.0, 0.0, 0.0, 0.0, 0.0, 0.0, 0.0, 0.0, 0.0, 0.0, 0.0, 0.0, 0.0, 0.0, 0.0, 0.0, 0.0, 0.0, 0.0, 0.0, 0.0, 0.0, 0.0, 0.0, 0.0, 0.0, 0.0, 0.0, 0.0, 0.0, 0.0, 0.0, 0.0, 0.0, 0.0, 0.0, 0.0, 0.0, 0.0, 0.0, 0.0, 0.0, 0.0, 0.0, 0.0, 0.0, 0.0, 0.5644, 0.0, 0.375, 0.0, 0.375, 0.25, 0.5644, 0.25, 0.5644, 0.25, 0.375, 0.25, 0.375, 0.5, 0.5644, 0.5, 0.375, 0.5, 0.375, 0.75, 0.5644, 0.75, 0.5644, 0.5, 0.375, 0.75, 0.375, 1.0, 0.5644, 1.0, 0.5644, 0.75, 0.125, 0.5, 0.125, 0.75, 0.375, 0.75, 0.375, 0.5, 0.5644, 0.0, 0.375, 0.0, 0.375, 0.25, 0.5644, 0.25, 0.5644, 0.25, 0.375, 0.25, 0.375, 0.5, 0.5644, 0.5, 0.375, 0.5, 0.375, 0.75, 0.5644, 0.75, 0.5644, 0.5, 0.375, 0.75, 0.375, 1.0, 0.5644, 1.0, 0.5644, 0.75, 0.125, 0.5, 0.125, 0.75, 0.375, 0.75, 0.375, 0.5, 0.5644, 0.0, 0.375, 0.0, 0.375, 0.25, 0.5644, 0.25, 0.5644, 0.25, 0.375, 0.25, 0.375, 0.5, 0.5644, 0.5, 0.375, 0.5, 0.375, 0.75, 0.5644, 0.75, 0.5644, 0.5, 0.375, 0.75, 0.375, 1.0, 0.5644, 1.0, 0.5644, 0.75, 0.125, 0.5, 0.125, 0.75, 0.375, 0.75, 0.375, 0.5, 0.5644, 0.0, 0.375, 0.0, 0.375, 0.25, 0.5644, 0.25, 0.5644, 0.25, 0.375, 0.25, 0.375, 0.5, 0.5644, 0.5, 0.375, 0.5, 0.375, 0.75, 0.5644, 0.75, 0.5644, 0.5, 0.375, 0.75, 0.375, 1.0, 0.5644, 1.0, 0.5644, 0.75, 0.125, 0.5, 0.125, 0.75, 0.375, 0.75, 0.375, 0.5, 0.5644, 0.0, 0.375, 0.0, 0.375, 0.25, 0.5644, 0.25, 0.5644, 0.25, 0.375, 0.25, 0.375, 0.5, 0.5644, 0.5, 0.375, 0.5, 0.375, 0.75, 0.5644, 0.75, 0.5644, 0.5, 0.375, 0.75, 0.375, 1.0, 0.5644, 1.0, 0.5644, 0.75, 0.125, 0.5, 0.125, 0.75, 0.375, 0.75, 0.375, 0.5, 0.5644, 0.0, 0.375, 0.0, 0.375, 0.25, 0.5644, 0.25, 0.5644, 0.25, 0.375, 0.25, 0.375, 0.5, 0.5644, 0.5, 0.375, 0.5, 0.375, 0.75, 0.5644, 0.75, 0.5644, 0.5, 0.375, 0.75, 0.375, 1.0, 0.5644, 1.0, 0.5644, 0.75, 0.125, 0.5, 0.125, 0.75, 0.375, 0.75, 0.375, 0.5, 0.5644, 0.0, 0.375, 0.0, 0.375, 0.25, 0.5644, 0.25, 0.5644, 0.25, 0.375, 0.25, 0.375, 0.5, 0.5644, 0.5, 0.375, 0.5, 0.375, 0.75, 0.5644, 0.75, 0.5644, 0.5, 0.375, 0.75, 0.375, 1.0, 0.5644, 1.0, 0.5644, 0.75, 0.125, 0.5, 0.125, 0.75, 0.375, 0.75, 0.375, 0.5, 0.5644, 0.0, 0.375, 0.0, 0.375, 0.25, 0.5644, 0.25, 0.5644, 0.25, 0.375, 0.25, 0.375, 0.5, 0.5644, 0.5, 0.375, 0.5, 0.375, 0.75, 0.5644, 0.75, 0.5644, 0.5, 0.375, 0.75, 0.375, 1.0, 0.5644, 1.0, 0.5644, 0.75, 0.125, 0.5, 0.125, 0.75, 0.375, 0.75, 0.375, 0.5, 0.5644, 0.0, 0.375, 0.0, 0.375, 0.25, 0.5644, 0.25, 0.5644, 0.25, 0.375, 0.25, 0.375, 0.5, 0.5644, 0.5, 0.375, 0.5, 0.375, 0.75, 0.5644, 0.75, 0.5644, 0.5, 0.375, 0.75, 0.375, 1.0, 0.5644, 1.0, 0.5644, 0.75, 0.125, 0.5, 0.125, 0.75, 0.375, 0.75, 0.375, 0.5])
_uv.active_render = True
_uv = me_zylinder_007.uv_layers.new(name='UVMap')
_uv.uv.foreach_set('vector', [0.8708, 0.7389, 0.875, 0.75, 0.625, 0.75, 0.6292, 0.7389, 0.6292, 0.7264, 0.6292, 0.7389, 0.625, 0.75, 0.625, 0.5, 0.875, 0.5, 0.875, 0.75, 0.8708, 0.7389, 0.8708, 0.7264, 0.8708, 0.7115, 0.8708, 0.699, 0.8708, 0.6833, 0.8708, 0.6708, 0.8708, 0.6568, 0.8708, 0.6443, 0.8708, 0.6328, 0.8708, 0.6203, 0.8708, 0.6058, 0.8708, 0.5933, 0.8708, 0.5822, 0.8708, 0.5697, 0.8708, 0.5538, 0.8708, 0.5413, 0.8708, 0.5279, 0.8708, 0.5154, 0.6292, 0.5154, 0.6292, 0.5279, 0.6292, 0.5413, 0.6292, 0.5538, 0.6292, 0.5697, 0.6292, 0.5822, 0.6292, 0.5933, 0.6292, 0.6058, 0.6292, 0.6203, 0.6292, 0.6328, 0.6292, 0.6443, 0.6292, 0.6568, 0.6292, 0.6708, 0.6292, 0.6833, 0.6292, 0.699, 0.6292, 0.7115, 0.8708, 0.5279, 0.8708, 0.5413, 0.6292, 0.5413, 0.6292, 0.5279, 0.8708, 0.5822, 0.8708, 0.5933, 0.6292, 0.5933, 0.6292, 0.5822, 0.6292, 0.5697, 0.6292, 0.5538, 0.8708, 0.5538, 0.8708, 0.5697, 0.8708, 0.6058, 0.8708, 0.6203, 0.6292, 0.6203, 0.6292, 0.6058, 0.8708, 0.6328, 0.8708, 0.6443, 0.6292, 0.6443, 0.6292, 0.6328, 0.8708, 0.6568, 0.8708, 0.6708, 0.6292, 0.6708, 0.6292, 0.6568, 0.8708, 0.6833, 0.8708, 0.699, 0.6292, 0.699, 0.6292, 0.6833, 0.8708, 0.7115, 0.8708, 0.7264, 0.6292, 0.7264, 0.6292, 0.7115, 0.375, 0.75, 0.625, 0.75, 0.625, 1.0, 0.375, 1.0, 0.375, 0.0, 0.625, 0.0, 0.625, 0.25, 0.375, 0.25, 0.125, 0.5, 0.375, 0.5, 0.375, 0.75, 0.125, 0.75, 0.375, 0.5, 0.625, 0.5, 0.625, 0.75, 0.375, 0.75, 0.375, 0.25, 0.625, 0.25, 0.625, 0.5, 0.375, 0.5, 0.0, 0.0, 0.0, 0.0, 0.0, 0.0, 0.0, 0.0, 0.0, 0.0, 0.0, 0.0, 0.0, 0.0, 0.0, 0.0, 0.0, 0.0, 0.0, 0.0, 0.0, 0.0, 0.0, 0.0, 0.0, 0.0, 0.0, 0.0, 0.0, 0.0, 0.0, 0.0, 0.0, 0.0, 0.0, 0.0, 0.0, 0.0, 0.0, 0.0, 0.0, 0.0, 0.0, 0.0, 0.0, 0.0, 0.0, 0.0, 0.0, 0.0, 0.0, 0.0, 0.0, 0.0, 0.0, 0.0, 0.0, 0.0, 0.0, 0.0, 0.0, 0.0, 0.0, 0.0, 0.0, 0.0, 0.0, 0.0, 0.0, 0.0, 0.0, 0.0, 0.0, 0.0, 0.0, 0.0, 0.0, 0.0, 0.0, 0.0, 0.0, 0.0, 0.0, 0.0, 0.0, 0.0, 0.0, 0.0, 0.0, 0.0, 0.0, 0.0, 0.0, 0.0, 0.0, 0.0, 0.0, 0.0, 0.0, 0.0, 0.0, 0.0, 0.0, 0.0, 0.0, 0.0, 0.0, 0.0, 0.0, 0.0, 0.0, 0.0, 0.0, 0.0, 0.0, 0.0, 0.0, 0.0, 0.0, 0.0, 0.0, 0.0, 0.0, 0.0, 0.0, 0.0, 0.0, 0.0, 0.0, 0.0, 0.0, 0.0, 0.0, 0.0, 0.0, 0.0, 0.0, 0.0, 0.0, 0.0, 0.0, 0.0, 0.0, 0.0, 0.0, 0.0, 0.0, 0.0, 0.0, 0.0, 0.0, 0.0, 0.0, 0.0, 0.0, 0.0, 0.0, 0.0, 0.0, 0.0, 0.0, 0.0, 0.0, 0.0, 0.0, 0.0, 0.0, 0.0, 0.0, 0.0, 0.0, 0.0, 0.0, 0.0, 0.0, 0.0, 0.0, 0.0, 0.0, 0.0, 0.0, 0.0, 0.0, 0.0, 0.0, 0.0, 0.0, 0.0, 0.0, 0.0, 0.0, 0.0, 0.0, 0.0, 0.0, 0.0, 0.0, 0.0, 0.0, 0.0, 0.0, 0.0, 0.0, 0.0, 0.0, 0.0, 0.0, 0.0, 0.0, 0.0, 0.0, 0.0, 0.0, 0.0, 0.0, 0.0, 0.0, 0.0, 0.0, 0.0, 0.0, 0.0, 0.0, 0.0, 0.0, 0.0, 0.0, 0.0, 0.0, 0.0, 0.0, 0.0, 0.0, 0.0, 0.0, 0.0, 0.0, 0.0, 0.0, 0.0, 0.0, 0.0, 0.0, 0.0, 0.0, 0.0, 0.0, 0.0, 0.0, 0.0, 0.0, 0.0, 0.0, 0.0, 0.0, 0.0, 0.0, 0.0, 0.0, 0.0, 0.0, 0.0, 0.0, 0.0, 0.0, 0.0, 0.0, 0.0, 0.0, 0.0, 0.0, 0.0, 0.0, 0.0, 0.0, 0.0, 0.0, 0.0, 0.0, 0.0, 0.0, 0.0, 0.0, 0.0, 0.0, 0.0, 0.0, 0.0, 0.0, 0.0, 0.0, 0.0, 0.0, 0.0, 0.0, 0.0, 0.0, 0.0, 0.0, 0.0, 0.0, 0.0, 0.0, 0.0, 0.0, 0.0, 0.0, 0.0, 0.0, 0.0, 0.0, 0.0, 0.0, 0.0, 0.0, 0.0, 0.0, 0.0, 0.0, 0.0, 0.0, 0.0, 0.0, 0.0, 0.0, 0.0, 0.0, 0.0, 0.0, 0.0, 0.0, 0.0, 0.0, 0.0, 0.0, 0.0, 0.0, 0.0, 0.0, 0.0, 0.0, 0.0, 0.0, 0.0, 0.0, 0.0, 0.0, 0.0, 0.0, 0.0, 0.0, 0.0, 0.0, 0.0, 0.0, 0.0, 0.0, 0.0, 0.0, 0.0])
me_zylinder_007.materials.append(mat_material_002)
me_zylinder_007.materials.append(mat_material_001)
me_zylinder_007.materials.append(mat_material)
me_zylinder_007.update()

# ---- objects
ob_zylinder_004 = bpy.data.objects.new('Zylinder.004', me_zylinder_003)
ob_zylinder_001 = bpy.data.objects.new('Zylinder.001', me_zylinder_007)

# ---- transforms, parenting, visibility, modifiers, constraints
ob_zylinder_004.location = (7.663, 1.552, 6.024)
ob_zylinder_004.rotation_euler = (0.0, 1.571, 0.0)
ob_zylinder_004.scale = (0.05, 0.05, 0.2)
ob_zylinder_001.location = (8.676, 1.552, 6.024)
ob_zylinder_001.rotation_euler = (0.0, 1.571, 0.0)
ob_zylinder_001.scale = (0.05, 0.05, 0.2)

# ---- collection membership
col_collection.objects.link(ob_zylinder_004)
col_collection.objects.link(ob_zylinder_001)

# ---- scene / render settings (as saved in the file)
scene.frame_start = 1; scene.frame_end = 250; scene.frame_set(1)
scene.render.engine = 'CYCLES'
scene.cycles.sampling_pattern = 'TABULATED_SOBOL'
scene.cycles.bake_type = 'AO'
scene.view_settings.view_transform = 'Filmic'
bpy.context.view_layer.update()

# ---- added for rendering (the .blend has no active camera and no usable light): camera, sun
cam_auto = bpy.data.cameras.new('AutoCamera')
cam_auto.lens = 50.0
cam_auto.sensor_width = 36.0
cam_auto.clip_end = 1000.0
ob_auto_camera = bpy.data.objects.new('AutoCamera', cam_auto)
scene.collection.objects.link(ob_auto_camera)
ob_auto_camera.location = (18.2701, -20.8064, 23.6635)
ob_auto_camera.rotation_euler = (1.09748, -7.21219e-08, 0.694738)
scene.camera = ob_auto_camera
light_auto_sun = bpy.data.lights.new('AutoSun', 'SUN')
light_auto_sun.energy = 3.0
light_auto_sun.angle = 0.0523599
ob_auto_sun = bpy.data.objects.new('AutoSun', light_auto_sun)
scene.collection.objects.link(ob_auto_sun)
ob_auto_sun.rotation_euler = (0.872665, 0.174533, 0.523599)
bpy.context.view_layer.update()
